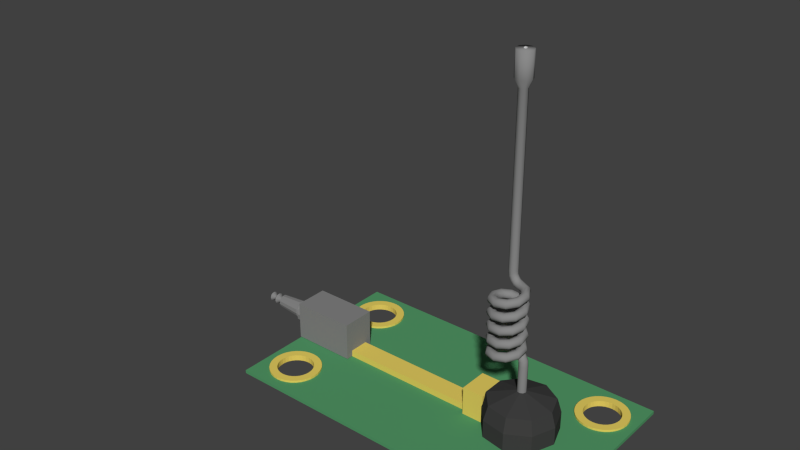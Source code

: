 # Source: Antenne_Rx.blend  (saved by Blender 2.71.0; exported with 4.5.12 LTS)
import bpy
from mathutils import Matrix  # noqa: F401  (used for matrix-valued properties, if any)

bpy.ops.wm.read_factory_settings(use_empty=True)
scene = bpy.context.scene
scene.name = 'Scene'

# ---- collections
col_collection_1 = bpy.data.collections.new('Collection 1'); scene.collection.children.link(col_collection_1)

# ---- materials (node trees are filled in below, after node groups)
mat_gold = bpy.data.materials.new('Gold')
mat_gold.alpha_threshold = 0.0
mat_gold.use_transparent_shadow = False
mat_gold.diffuse_color = (0.8, 0.6303, 0.1212, 1.0)
mat_gold.specular_color = (1.0, 0.4162, 0.0)
mat_gold.roughness = 0.5
mat_gold.specular_intensity = 1.0
mat_gold.line_color = (0.0, 0.0, 0.0, 1.0)
mat_gold_001 = bpy.data.materials.new('Gold.001')
mat_gold_001.alpha_threshold = 0.0
mat_gold_001.use_transparent_shadow = False
mat_gold_001.diffuse_color = (0.8, 0.6303, 0.1212, 1.0)
mat_gold_001.specular_color = (1.0, 0.4162, 0.0)
mat_gold_001.roughness = 0.5
mat_gold_001.specular_intensity = 1.0
mat_gold_001.line_color = (0.0, 0.0, 0.0, 1.0)
mat_chip_001 = bpy.data.materials.new('Chip.001')
mat_chip_001.alpha_threshold = 0.0
mat_chip_001.use_transparent_shadow = False
mat_chip_001.diffuse_color = (0.04955, 0.04955, 0.04955, 1.0)
mat_chip_001.specular_color = (0.05497, 0.05497, 0.05497)
mat_chip_001.roughness = 0.5
mat_chip_001.line_color = (0.0, 0.0, 0.0, 1.0)
mat_material = bpy.data.materials.new('Material')
mat_material.alpha_threshold = 0.0
mat_material.use_transparent_shadow = False
mat_material.diffuse_color = (0.2529, 0.2529, 0.2529, 1.0)
mat_material.roughness = 0.5
mat_material.specular_intensity = 0.8698
mat_material.line_color = (0.0, 0.0, 0.0, 1.0)
mat_pcb_001 = bpy.data.materials.new('PCB.001')
mat_pcb_001.alpha_threshold = 0.0
mat_pcb_001.use_transparent_shadow = False
mat_pcb_001.diffuse_color = (0.08712, 0.3185, 0.1364, 1.0)
mat_pcb_001.roughness = 0.5
mat_pcb_001.line_color = (0.0, 0.0, 0.0, 1.0)
mat_gold_002 = bpy.data.materials.new('Gold.002')
mat_gold_002.alpha_threshold = 0.0
mat_gold_002.use_transparent_shadow = False
mat_gold_002.diffuse_color = (0.8, 0.6303, 0.1212, 1.0)
mat_gold_002.specular_color = (1.0, 0.4162, 0.0)
mat_gold_002.roughness = 0.5
mat_gold_002.specular_intensity = 1.0
mat_gold_002.line_color = (0.0, 0.0, 0.0, 1.0)
mat_material_003 = bpy.data.materials.new('Material.003')
mat_material_003.alpha_threshold = 0.0
mat_material_003.use_transparent_shadow = False
mat_material_003.diffuse_color = (0.2529, 0.2529, 0.2529, 1.0)
mat_material_003.specular_color = (0.335, 0.335, 0.335)
mat_material_003.roughness = 0.5
mat_material_003.specular_intensity = 0.8698
mat_material_003.line_color = (0.0, 0.0, 0.0, 1.0)
mat_chip_without_text = bpy.data.materials.new('chip_without_text')
mat_chip_without_text.alpha_threshold = 0.0
mat_chip_without_text.use_transparent_shadow = False
mat_chip_without_text.diffuse_color = (0.234, 0.234, 0.234, 1.0)
mat_chip_without_text.specular_color = (0.1379, 0.1379, 0.1379)
mat_chip_without_text.roughness = 0.5
mat_chip_without_text.specular_intensity = 0.2168
mat_chip_without_text.line_color = (0.0, 0.0, 0.0, 1.0)
mat_screen = bpy.data.materials.new('Screen')
mat_screen.alpha_threshold = 0.0
mat_screen.use_transparent_shadow = False
mat_screen.roughness = 0.5
mat_pcb_000 = bpy.data.materials.new('PCB.000')
mat_pcb_000.alpha_threshold = 0.0
mat_pcb_000.use_transparent_shadow = False
mat_pcb_000.diffuse_color = (0.08712, 0.3185, 0.1364, 1.0)
mat_pcb_000.roughness = 0.5
mat_pcb_000.line_color = (0.0, 0.0, 0.0, 1.0)
mat_metalswitch = bpy.data.materials.new('metalswitch')
mat_metalswitch.alpha_threshold = 0.0
mat_metalswitch.use_transparent_shadow = False
mat_metalswitch.diffuse_color = (0.5173, 0.5173, 0.5173, 1.0)
mat_metalswitch.roughness = 0.5
mat_metalswitch.line_color = (0.0, 0.0, 0.0, 1.0)
mat_chip_000 = bpy.data.materials.new('Chip.000')
mat_chip_000.alpha_threshold = 0.0
mat_chip_000.use_transparent_shadow = False
mat_chip_000.diffuse_color = (0.04955, 0.04955, 0.04955, 1.0)
mat_chip_000.specular_color = (0.05497, 0.05497, 0.05497)
mat_chip_000.roughness = 0.5
mat_chip_000.line_color = (0.0, 0.0, 0.0, 1.0)

# ---- material node trees

# ---- world
world_world = bpy.data.worlds.new('World'); scene.world = world_world
world_world.color = (0.05088, 0.05088, 0.05088)
world_world.use_sun_shadow = False
world_world.sun_shadow_jitter_overblur = 0.0
world_world.cycles.sampling_method = 'MANUAL'
world_world.cycles.sample_map_resolution = 256

# ---- meshes
me_handle_out_000 = bpy.data.meshes.new('Handle.Out.000')
me_handle_out_000.from_pydata([(-1.0, -1.0, -1.0), (-1.0, 1.0, -1.0), (1.0, 1.0, -1.0), (1.0, -1.0, -1.0), (-1.0, -1.0, 1.0), (-1.0, 1.0, 1.0), (1.0, 1.0, 1.0), (1.0, -1.0, 1.0)], [], [(4, 5, 1, 0), (5, 6, 2, 1), (6, 7, 3, 2), (7, 4, 0, 3), (0, 1, 2, 3), (7, 6, 5, 4)])
me_handle_out_000.use_remesh_preserve_volume = False
me_handle_out_000.use_remesh_preserve_attributes = False
me_handle_out_000.use_mirror_vertex_groups = False
me_handle_out_000.update()
me_cube_020 = bpy.data.meshes.new('Cube.020')
me_cube_020.from_pydata([(-3.904, 1.0, -1.41), (-3.904, -1.0, -1.41), (-1.452, -1.0, -1.41), (-1.452, 1.0, -1.41), (-1.452, 1.0, 0.5984), (-1.452, -1.0, 0.5984), (-3.904, -1.0, 1.0), (-3.904, 1.0, 1.0), (8.356, 1.0, 0.5984), (8.356, -1.0, 0.5984), (10.81, 1.0, 1.0), (10.81, -1.0, 1.0), (10.81, 1.0, -1.41), (10.81, -1.0, -1.41), (8.356, 1.0, -1.41), (8.356, -1.0, -1.41), (-1.354, 17.13, -1.486), (-1.354, 17.13, -0.8105), (8.453, 17.13, -1.486), (8.453, 17.13, -0.8105), (-1.354, -0.583, -1.486), (-1.354, -0.583, -0.8105), (8.453, -0.583, -1.486), (8.453, -0.583, -0.8105), (44.9, -8.14, -1.644), (44.9, -8.14, -1.169), (44.73, -8.462, -1.644), (44.73, -8.462, -1.169), (44.22, -8.771, -1.644), (44.22, -8.771, -1.169), (43.4, -9.056, -1.644), (43.4, -9.056, -1.169), (42.3, -9.306, -1.644), (42.3, -9.306, -1.169), (40.95, -9.511, -1.644), (40.95, -9.511, -1.169), (39.42, -9.663, -1.644), (39.42, -9.663, -1.169), (37.75, -9.757, -1.644), (37.75, -9.757, -1.169), (36.02, -9.788, -1.644), (36.02, -9.788, -1.169), (34.29, -9.757, -1.644), (34.29, -9.757, -1.169), (32.63, -9.663, -1.644), (32.63, -9.663, -1.169), (31.09, -9.511, -1.644), (31.09, -9.511, -1.169), (29.75, -9.306, -1.644), (29.75, -9.306, -1.169), (28.64, -9.056, -1.644), (28.64, -9.056, -1.169), (27.82, -8.771, -1.644), (27.82, -8.771, -1.169), (27.32, -8.462, -1.644), (27.32, -8.462, -1.169), (27.15, -8.14, -1.644), (27.15, -8.14, -1.169), (27.32, -7.819, -1.644), (27.32, -7.819, -1.169), (27.82, -7.51, -1.644), (27.82, -7.51, -1.169), (28.64, -7.225, -1.644), (28.64, -7.225, -1.169), (29.75, -6.975, -1.644), (29.75, -6.975, -1.169), (31.09, -6.77, -1.644), (31.09, -6.77, -1.169), (32.63, -6.618, -1.644), (32.63, -6.618, -1.169), (34.29, -6.524, -1.644), (34.29, -6.524, -1.169), (36.02, -6.492, -1.644), (36.02, -6.492, -1.169), (37.75, -6.524, -1.644), (37.75, -6.524, -1.169), (39.42, -6.618, -1.644), (39.42, -6.618, -1.169), (40.95, -6.77, -1.644), (40.95, -6.77, -1.169), (42.3, -6.975, -1.644), (42.3, -6.975, -1.169), (43.4, -7.225, -1.644), (43.4, -7.225, -1.169), (44.22, -7.51, -1.644), (44.22, -7.51, -1.169), (44.73, -7.819, -1.644), (44.73, -7.819, -1.169), (48.71, -8.14, -1.169), (48.47, -8.6, -1.169), (47.75, -9.042, -1.169), (46.58, -9.45, -1.169), (45.0, -9.807, -1.169), (43.07, -10.1, -1.169), (40.88, -10.32, -1.169), (38.5, -10.45, -1.169), (36.02, -10.5, -1.169), (33.55, -10.45, -1.169), (31.17, -10.32, -1.169), (28.97, -10.1, -1.169), (27.05, -9.807, -1.169), (25.47, -9.45, -1.169), (24.3, -9.042, -1.169), (23.57, -8.6, -1.169), (23.33, -8.14, -1.169), (23.57, -7.681, -1.169), (24.3, -7.238, -1.169), (25.47, -6.831, -1.169), (27.05, -6.474, -1.169), (28.97, -6.181, -1.169), (31.17, -5.963, -1.169), (33.55, -5.829, -1.169), (36.02, -5.784, -1.169), (38.5, -5.829, -1.169), (40.88, -5.963, -1.169), (43.07, -6.181, -1.169), (45.0, -6.474, -1.169), (46.58, -6.831, -1.169), (47.75, -7.238, -1.169), (48.47, -7.681, -1.169), (48.71, -8.14, -1.459), (48.47, -8.6, -1.459), (47.75, -9.042, -1.459), (46.58, -9.45, -1.459), (45.0, -9.807, -1.459), (43.07, -10.1, -1.459), (40.88, -10.32, -1.459), (38.5, -10.45, -1.459), (36.02, -10.5, -1.459), (33.55, -10.45, -1.459), (31.17, -10.32, -1.459), (28.97, -10.1, -1.459), (27.05, -9.807, -1.459), (25.47, -9.45, -1.459), (24.3, -9.042, -1.459), (23.57, -8.6, -1.459), (23.33, -8.14, -1.459), (23.57, -7.681, -1.459), (24.3, -7.238, -1.459), (25.47, -6.831, -1.459), (27.05, -6.474, -1.459), (28.97, -6.181, -1.459), (31.17, -5.963, -1.459), (33.55, -5.829, -1.459), (36.02, -5.784, -1.459), (38.5, -5.829, -1.459), (40.88, -5.963, -1.459), (43.07, -6.181, -1.459), (45.0, -6.474, -1.459), (46.58, -6.831, -1.459), (47.75, -7.238, -1.459), (48.47, -7.681, -1.459), (44.9, 16.59, -1.644), (44.9, 16.59, -1.169), (44.73, 16.92, -1.644), (44.73, 16.92, -1.169), (44.22, 17.22, -1.644), (44.22, 17.22, -1.169), (43.4, 17.51, -1.644), (43.4, 17.51, -1.169), (42.3, 17.76, -1.644), (42.3, 17.76, -1.169), (40.95, 17.96, -1.644), (40.95, 17.96, -1.169), (39.42, 18.12, -1.644), (39.42, 18.12, -1.169), (37.75, 18.21, -1.644), (37.75, 18.21, -1.169), (36.02, 18.24, -1.644), (36.02, 18.24, -1.169), (34.29, 18.21, -1.644), (34.29, 18.21, -1.169), (32.63, 18.12, -1.644), (32.63, 18.12, -1.169), (31.09, 17.96, -1.644), (31.09, 17.96, -1.169), (29.75, 17.76, -1.644), (29.75, 17.76, -1.169), (28.64, 17.51, -1.644), (28.64, 17.51, -1.169), (27.82, 17.22, -1.644), (27.82, 17.22, -1.169), (27.32, 16.92, -1.644), (27.32, 16.92, -1.169), (27.15, 16.59, -1.644), (27.15, 16.59, -1.169), (27.32, 16.27, -1.644), (27.32, 16.27, -1.169), (27.82, 15.96, -1.644), (27.82, 15.96, -1.169), (28.64, 15.68, -1.644), (28.64, 15.68, -1.169), (29.75, 15.43, -1.644), (29.75, 15.43, -1.169), (31.09, 15.22, -1.644), (31.09, 15.22, -1.169), (32.63, 15.07, -1.644), (32.63, 15.07, -1.169), (34.29, 14.98, -1.644), (34.29, 14.98, -1.169), (36.02, 14.95, -1.644), (36.02, 14.95, -1.169), (37.75, 14.98, -1.644), (37.75, 14.98, -1.169), (39.42, 15.07, -1.644), (39.42, 15.07, -1.169), (40.95, 15.22, -1.644), (40.95, 15.22, -1.169), (42.3, 15.43, -1.644), (42.3, 15.43, -1.169), (43.4, 15.68, -1.644), (43.4, 15.68, -1.169), (44.22, 15.96, -1.644), (44.22, 15.96, -1.169), (44.73, 16.27, -1.644), (44.73, 16.27, -1.169), (48.71, 16.59, -1.169), (48.47, 17.05, -1.169), (47.75, 17.5, -1.169), (46.58, 17.9, -1.169), (45.0, 18.26, -1.169), (43.07, 18.55, -1.169), (40.88, 18.77, -1.169), (38.5, 18.9, -1.169), (36.02, 18.95, -1.169), (33.55, 18.9, -1.169), (31.17, 18.77, -1.169), (28.97, 18.55, -1.169), (27.05, 18.26, -1.169), (25.47, 17.9, -1.169), (24.3, 17.5, -1.169), (23.57, 17.05, -1.169), (23.33, 16.59, -1.169), (23.57, 16.13, -1.169), (24.3, 15.69, -1.169), (25.47, 15.28, -1.169), (27.05, 14.93, -1.169), (28.97, 14.63, -1.169), (31.17, 14.42, -1.169), (33.55, 14.28, -1.169), (36.02, 14.24, -1.169), (38.5, 14.28, -1.169), (40.88, 14.42, -1.169), (43.07, 14.63, -1.169), (45.0, 14.93, -1.169), (46.58, 15.28, -1.169), (47.75, 15.69, -1.169), (48.47, 16.13, -1.169), (48.71, 16.59, -1.459), (48.47, 17.05, -1.459), (47.75, 17.5, -1.459), (46.58, 17.9, -1.459), (45.0, 18.26, -1.459), (43.07, 18.55, -1.459), (40.88, 18.77, -1.459), (38.5, 18.9, -1.459), (36.02, 18.95, -1.459), (33.55, 18.9, -1.459), (31.17, 18.77, -1.459), (28.97, 18.55, -1.459), (27.05, 18.26, -1.459), (25.47, 17.9, -1.459), (24.3, 17.5, -1.459), (23.57, 17.05, -1.459), (23.33, 16.59, -1.459), (23.57, 16.13, -1.459), (24.3, 15.69, -1.459), (25.47, 15.28, -1.459), (27.05, 14.93, -1.459), (28.97, 14.63, -1.459), (31.17, 14.42, -1.459), (33.55, 14.28, -1.459), (36.02, 14.24, -1.459), (38.5, 14.28, -1.459), (40.88, 14.42, -1.459), (43.07, 14.63, -1.459), (45.0, 14.93, -1.459), (46.58, 15.28, -1.459), (47.75, 15.69, -1.459), (48.47, 16.13, -1.459), (-34.92, -8.14, -1.644), (-34.92, -8.14, -1.169), (-34.75, -8.462, -1.644), (-34.75, -8.462, -1.169), (-34.24, -8.771, -1.644), (-34.24, -8.771, -1.169), (-33.42, -9.056, -1.644), (-33.42, -9.056, -1.169), (-32.32, -9.306, -1.644), (-32.32, -9.306, -1.169), (-30.97, -9.511, -1.644), (-30.97, -9.511, -1.169), (-29.44, -9.663, -1.644), (-29.44, -9.663, -1.169), (-27.77, -9.757, -1.644), (-27.77, -9.757, -1.169), (-26.04, -9.788, -1.644), (-26.04, -9.788, -1.169), (-24.31, -9.757, -1.644), (-24.31, -9.757, -1.169), (-22.65, -9.663, -1.644), (-22.65, -9.663, -1.169), (-21.11, -9.511, -1.644), (-21.11, -9.511, -1.169), (-19.77, -9.306, -1.644), (-19.77, -9.306, -1.169), (-18.66, -9.056, -1.644), (-18.66, -9.056, -1.169), (-17.84, -8.771, -1.644), (-17.84, -8.771, -1.169), (-17.34, -8.462, -1.644), (-17.34, -8.462, -1.169), (-17.17, -8.14, -1.644), (-17.17, -8.14, -1.169), (-17.34, -7.819, -1.644), (-17.34, -7.819, -1.169), (-17.84, -7.51, -1.644), (-17.84, -7.51, -1.169), (-18.66, -7.225, -1.644), (-18.66, -7.225, -1.169), (-19.77, -6.975, -1.644), (-19.77, -6.975, -1.169), (-21.11, -6.77, -1.644), (-21.11, -6.77, -1.169), (-22.65, -6.618, -1.644), (-22.65, -6.618, -1.169), (-24.31, -6.524, -1.644), (-24.31, -6.524, -1.169), (-26.04, -6.492, -1.644), (-26.04, -6.492, -1.169), (-27.77, -6.524, -1.644), (-27.77, -6.524, -1.169), (-29.44, -6.618, -1.644), (-29.44, -6.618, -1.169), (-30.97, -6.77, -1.644), (-30.97, -6.77, -1.169), (-32.32, -6.975, -1.644), (-32.32, -6.975, -1.169), (-33.42, -7.225, -1.644), (-33.42, -7.225, -1.169), (-34.24, -7.51, -1.644), (-34.24, -7.51, -1.169), (-34.75, -7.819, -1.644), (-34.75, -7.819, -1.169), (-38.73, -8.14, -1.169), (-38.49, -8.6, -1.169), (-37.77, -9.042, -1.169), (-36.59, -9.45, -1.169), (-35.02, -9.807, -1.169), (-33.09, -10.1, -1.169), (-30.9, -10.32, -1.169), (-28.52, -10.45, -1.169), (-26.04, -10.5, -1.169), (-23.57, -10.45, -1.169), (-21.18, -10.32, -1.169), (-18.99, -10.1, -1.169), (-17.07, -9.807, -1.169), (-15.49, -9.45, -1.169), (-14.32, -9.042, -1.169), (-13.59, -8.6, -1.169), (-13.35, -8.14, -1.169), (-13.59, -7.681, -1.169), (-14.32, -7.238, -1.169), (-15.49, -6.831, -1.169), (-17.07, -6.474, -1.169), (-18.99, -6.181, -1.169), (-21.18, -5.963, -1.169), (-23.57, -5.829, -1.169), (-26.04, -5.784, -1.169), (-28.52, -5.829, -1.169), (-30.9, -5.963, -1.169), (-33.09, -6.181, -1.169), (-35.02, -6.474, -1.169), (-36.59, -6.831, -1.169), (-37.77, -7.238, -1.169), (-38.49, -7.681, -1.169), (-38.73, -8.14, -1.459), (-38.49, -8.6, -1.459), (-37.77, -9.042, -1.459), (-36.59, -9.45, -1.459), (-35.02, -9.807, -1.459), (-33.09, -10.1, -1.459), (-30.9, -10.32, -1.459), (-28.52, -10.45, -1.459), (-26.04, -10.5, -1.459), (-23.57, -10.45, -1.459), (-21.18, -10.32, -1.459), (-18.99, -10.1, -1.459), (-17.07, -9.807, -1.459), (-15.49, -9.45, -1.459), (-14.32, -9.042, -1.459), (-13.59, -8.6, -1.459), (-13.35, -8.14, -1.459), (-13.59, -7.681, -1.459), (-14.32, -7.238, -1.459), (-15.49, -6.831, -1.459), (-17.07, -6.474, -1.459), (-18.99, -6.181, -1.459), (-21.18, -5.963, -1.459), (-23.57, -5.829, -1.459), (-26.04, -5.784, -1.459), (-28.52, -5.829, -1.459), (-30.9, -5.963, -1.459), (-33.09, -6.181, -1.459), (-35.02, -6.474, -1.459), (-36.59, -6.831, -1.459), (-37.77, -7.238, -1.459), (-38.49, -7.681, -1.459), (-34.92, 16.59, -1.644), (-34.92, 16.59, -1.169), (-34.75, 16.92, -1.644), (-34.75, 16.92, -1.169), (-34.24, 17.22, -1.644), (-34.24, 17.22, -1.169), (-33.42, 17.51, -1.644), (-33.42, 17.51, -1.169), (-32.32, 17.76, -1.644), (-32.32, 17.76, -1.169), (-30.97, 17.96, -1.644), (-30.97, 17.96, -1.169), (-29.44, 18.12, -1.644), (-29.44, 18.12, -1.169), (-27.77, 18.21, -1.644), (-27.77, 18.21, -1.169), (-26.04, 18.24, -1.644), (-26.04, 18.24, -1.169), (-24.31, 18.21, -1.644), (-24.31, 18.21, -1.169), (-22.65, 18.12, -1.644), (-22.65, 18.12, -1.169), (-21.11, 17.96, -1.644), (-21.11, 17.96, -1.169), (-19.77, 17.76, -1.644), (-19.77, 17.76, -1.169), (-18.66, 17.51, -1.644), (-18.66, 17.51, -1.169), (-17.84, 17.22, -1.644), (-17.84, 17.22, -1.169), (-17.34, 16.92, -1.644), (-17.34, 16.92, -1.169), (-17.17, 16.59, -1.644), (-17.17, 16.59, -1.169), (-17.34, 16.27, -1.644), (-17.34, 16.27, -1.169), (-17.84, 15.96, -1.644), (-17.84, 15.96, -1.169), (-18.66, 15.68, -1.644), (-18.66, 15.68, -1.169), (-19.77, 15.43, -1.644), (-19.77, 15.43, -1.169), (-21.11, 15.22, -1.644), (-21.11, 15.22, -1.169), (-22.65, 15.07, -1.644), (-22.65, 15.07, -1.169), (-24.31, 14.98, -1.644), (-24.31, 14.98, -1.169), (-26.04, 14.95, -1.644), (-26.04, 14.95, -1.169), (-27.77, 14.98, -1.644), (-27.77, 14.98, -1.169), (-29.44, 15.07, -1.644), (-29.44, 15.07, -1.169), (-30.97, 15.22, -1.644), (-30.97, 15.22, -1.169), (-32.32, 15.43, -1.644), (-32.32, 15.43, -1.169), (-33.42, 15.68, -1.644), (-33.42, 15.68, -1.169), (-34.24, 15.96, -1.644), (-34.24, 15.96, -1.169), (-34.75, 16.27, -1.644), (-34.75, 16.27, -1.169), (-38.73, 16.59, -1.169), (-38.49, 17.05, -1.169), (-37.77, 17.5, -1.169), (-36.59, 17.9, -1.169), (-35.02, 18.26, -1.169), (-33.09, 18.55, -1.169), (-30.9, 18.77, -1.169), (-28.52, 18.9, -1.169), (-26.04, 18.95, -1.169), (-23.57, 18.9, -1.169), (-21.18, 18.77, -1.169), (-18.99, 18.55, -1.169), (-17.07, 18.26, -1.169), (-15.49, 17.9, -1.169), (-14.32, 17.5, -1.169), (-13.59, 17.05, -1.169), (-13.35, 16.59, -1.169), (-13.59, 16.13, -1.169), (-14.32, 15.69, -1.169), (-15.49, 15.28, -1.169), (-17.07, 14.93, -1.169), (-18.99, 14.63, -1.169), (-21.18, 14.42, -1.169), (-23.57, 14.28, -1.169), (-26.04, 14.24, -1.169), (-28.52, 14.28, -1.169), (-30.9, 14.42, -1.169), (-33.09, 14.63, -1.169), (-35.02, 14.93, -1.169), (-36.59, 15.28, -1.169), (-37.77, 15.69, -1.169), (-38.49, 16.13, -1.169), (-38.73, 16.59, -1.459), (-38.49, 17.05, -1.459), (-37.77, 17.5, -1.459), (-36.59, 17.9, -1.459), (-35.02, 18.26, -1.459), (-33.09, 18.55, -1.459), (-30.9, 18.77, -1.459), (-28.52, 18.9, -1.459), (-26.04, 18.95, -1.459), (-23.57, 18.9, -1.459), (-21.18, 18.77, -1.459), (-18.99, 18.55, -1.459), (-17.07, 18.26, -1.459), (-15.49, 17.9, -1.459), (-14.32, 17.5, -1.459), (-13.59, 17.05, -1.459), (-13.35, 16.59, -1.459), (-13.59, 16.13, -1.459), (-14.32, 15.69, -1.459), (-15.49, 15.28, -1.459), (-17.07, 14.93, -1.459), (-18.99, 14.63, -1.459), (-21.18, 14.42, -1.459), (-23.57, 14.28, -1.459), (-26.04, 14.24, -1.459), (-28.52, 14.28, -1.459), (-30.9, 14.42, -1.459), (-33.09, 14.63, -1.459), (-35.02, 14.93, -1.459), (-36.59, 15.28, -1.459), (-37.77, 15.69, -1.459), (-38.49, 16.13, -1.459)], [], [(4, 5, 2, 3), (1, 6, 7, 0), (5, 6, 1), (0, 4, 3), (8, 12, 14), (11, 9, 13), (5, 4, 8, 9), (13, 9, 15), (7, 4, 0), (4, 7, 10, 8), (7, 6, 11, 10), (9, 8, 14, 15), (13, 12, 10, 11), (6, 5, 9, 11), (5, 1, 2), (8, 10, 12), (16, 18, 22, 20), (21, 20, 22, 23), (19, 17, 21, 23), (18, 19, 23, 22), (17, 16, 20, 21), (24, 26, 27, 25), (26, 28, 29, 27), (28, 30, 31, 29), (30, 32, 33, 31), (32, 34, 35, 33), (34, 36, 37, 35), (36, 38, 39, 37), (38, 40, 41, 39), (40, 42, 43, 41), (42, 44, 45, 43), (44, 46, 47, 45), (46, 48, 49, 47), (48, 50, 51, 49), (50, 52, 53, 51), (52, 54, 55, 53), (54, 56, 57, 55), (56, 58, 59, 57), (58, 60, 61, 59), (60, 62, 63, 61), (62, 64, 65, 63), (64, 66, 67, 65), (66, 68, 69, 67), (68, 70, 71, 69), (70, 72, 73, 71), (72, 74, 75, 73), (74, 76, 77, 75), (76, 78, 79, 77), (78, 80, 81, 79), (80, 82, 83, 81), (82, 84, 85, 83), (69, 110, 109, 67), (86, 24, 25, 87), (84, 86, 87, 85), (31, 91, 90, 29), (45, 98, 97, 43), (83, 117, 116, 81), (59, 105, 104, 57), (35, 93, 92, 33), (73, 112, 111, 71), (49, 100, 99, 47), (87, 119, 118, 85), (63, 107, 106, 61), (39, 95, 94, 37), (77, 114, 113, 75), (53, 102, 101, 51), (29, 90, 89, 27), (67, 109, 108, 65), (43, 97, 96, 41), (81, 116, 115, 79), (57, 104, 103, 55), (33, 92, 91, 31), (71, 111, 110, 69), (27, 89, 88, 25), (47, 99, 98, 45), (85, 118, 117, 83), (61, 106, 105, 59), (37, 94, 93, 35), (75, 113, 112, 73), (51, 101, 100, 49), (25, 88, 119, 87), (65, 108, 107, 63), (41, 96, 95, 39), (79, 115, 114, 77), (55, 103, 102, 53), (99, 131, 130, 98), (94, 126, 125, 93), (89, 121, 120, 88), (88, 120, 151, 119), (115, 147, 146, 114), (110, 142, 141, 109), (105, 137, 136, 104), (100, 132, 131, 99), (95, 127, 126, 94), (90, 122, 121, 89), (116, 148, 147, 115), (111, 143, 142, 110), (106, 138, 137, 105), (101, 133, 132, 100), (96, 128, 127, 95), (91, 123, 122, 90), (117, 149, 148, 116), (112, 144, 143, 111), (107, 139, 138, 106), (102, 134, 133, 101), (97, 129, 128, 96), (92, 124, 123, 91), (118, 150, 149, 117), (113, 145, 144, 112), (108, 140, 139, 107), (103, 135, 134, 102), (98, 130, 129, 97), (93, 125, 124, 92), (119, 151, 150, 118), (114, 146, 145, 113), (109, 141, 140, 108), (104, 136, 135, 103), (152, 153, 155, 154), (154, 155, 157, 156), (156, 157, 159, 158), (158, 159, 161, 160), (160, 161, 163, 162), (162, 163, 165, 164), (164, 165, 167, 166), (166, 167, 169, 168), (168, 169, 171, 170), (170, 171, 173, 172), (172, 173, 175, 174), (174, 175, 177, 176), (176, 177, 179, 178), (178, 179, 181, 180), (180, 181, 183, 182), (182, 183, 185, 184), (184, 185, 187, 186), (186, 187, 189, 188), (188, 189, 191, 190), (190, 191, 193, 192), (192, 193, 195, 194), (194, 195, 197, 196), (196, 197, 199, 198), (198, 199, 201, 200), (200, 201, 203, 202), (202, 203, 205, 204), (204, 205, 207, 206), (206, 207, 209, 208), (208, 209, 211, 210), (210, 211, 213, 212), (197, 195, 237, 238), (214, 215, 153, 152), (212, 213, 215, 214), (159, 157, 218, 219), (173, 171, 225, 226), (211, 209, 244, 245), (187, 185, 232, 233), (163, 161, 220, 221), (201, 199, 239, 240), (177, 175, 227, 228), (215, 213, 246, 247), (191, 189, 234, 235), (167, 165, 222, 223), (205, 203, 241, 242), (181, 179, 229, 230), (157, 155, 217, 218), (195, 193, 236, 237), (171, 169, 224, 225), (209, 207, 243, 244), (185, 183, 231, 232), (161, 159, 219, 220), (199, 197, 238, 239), (155, 153, 216, 217), (175, 173, 226, 227), (213, 211, 245, 246), (189, 187, 233, 234), (165, 163, 221, 222), (203, 201, 240, 241), (179, 177, 228, 229), (153, 215, 247, 216), (193, 191, 235, 236), (169, 167, 223, 224), (207, 205, 242, 243), (183, 181, 230, 231), (227, 226, 258, 259), (222, 221, 253, 254), (217, 216, 248, 249), (216, 247, 279, 248), (243, 242, 274, 275), (238, 237, 269, 270), (233, 232, 264, 265), (228, 227, 259, 260), (223, 222, 254, 255), (218, 217, 249, 250), (244, 243, 275, 276), (239, 238, 270, 271), (234, 233, 265, 266), (229, 228, 260, 261), (224, 223, 255, 256), (219, 218, 250, 251), (245, 244, 276, 277), (240, 239, 271, 272), (235, 234, 266, 267), (230, 229, 261, 262), (225, 224, 256, 257), (220, 219, 251, 252), (246, 245, 277, 278), (241, 240, 272, 273), (236, 235, 267, 268), (231, 230, 262, 263), (226, 225, 257, 258), (221, 220, 252, 253), (247, 246, 278, 279), (242, 241, 273, 274), (237, 236, 268, 269), (232, 231, 263, 264), (280, 281, 283, 282), (282, 283, 285, 284), (284, 285, 287, 286), (286, 287, 289, 288), (288, 289, 291, 290), (290, 291, 293, 292), (292, 293, 295, 294), (294, 295, 297, 296), (296, 297, 299, 298), (298, 299, 301, 300), (300, 301, 303, 302), (302, 303, 305, 304), (304, 305, 307, 306), (306, 307, 309, 308), (308, 309, 311, 310), (310, 311, 313, 312), (312, 313, 315, 314), (314, 315, 317, 316), (316, 317, 319, 318), (318, 319, 321, 320), (320, 321, 323, 322), (322, 323, 325, 324), (324, 325, 327, 326), (326, 327, 329, 328), (328, 329, 331, 330), (330, 331, 333, 332), (332, 333, 335, 334), (334, 335, 337, 336), (336, 337, 339, 338), (338, 339, 341, 340), (325, 323, 365, 366), (342, 343, 281, 280), (340, 341, 343, 342), (287, 285, 346, 347), (301, 299, 353, 354), (339, 337, 372, 373), (315, 313, 360, 361), (291, 289, 348, 349), (329, 327, 367, 368), (305, 303, 355, 356), (343, 341, 374, 375), (319, 317, 362, 363), (295, 293, 350, 351), (333, 331, 369, 370), (309, 307, 357, 358), (285, 283, 345, 346), (323, 321, 364, 365), (299, 297, 352, 353), (337, 335, 371, 372), (313, 311, 359, 360), (289, 287, 347, 348), (327, 325, 366, 367), (283, 281, 344, 345), (303, 301, 354, 355), (341, 339, 373, 374), (317, 315, 361, 362), (293, 291, 349, 350), (331, 329, 368, 369), (307, 305, 356, 357), (281, 343, 375, 344), (321, 319, 363, 364), (297, 295, 351, 352), (335, 333, 370, 371), (311, 309, 358, 359), (355, 354, 386, 387), (350, 349, 381, 382), (345, 344, 376, 377), (344, 375, 407, 376), (371, 370, 402, 403), (366, 365, 397, 398), (361, 360, 392, 393), (356, 355, 387, 388), (351, 350, 382, 383), (346, 345, 377, 378), (372, 371, 403, 404), (367, 366, 398, 399), (362, 361, 393, 394), (357, 356, 388, 389), (352, 351, 383, 384), (347, 346, 378, 379), (373, 372, 404, 405), (368, 367, 399, 400), (363, 362, 394, 395), (358, 357, 389, 390), (353, 352, 384, 385), (348, 347, 379, 380), (374, 373, 405, 406), (369, 368, 400, 401), (364, 363, 395, 396), (359, 358, 390, 391), (354, 353, 385, 386), (349, 348, 380, 381), (375, 374, 406, 407), (370, 369, 401, 402), (365, 364, 396, 397), (360, 359, 391, 392), (408, 410, 411, 409), (410, 412, 413, 411), (412, 414, 415, 413), (414, 416, 417, 415), (416, 418, 419, 417), (418, 420, 421, 419), (420, 422, 423, 421), (422, 424, 425, 423), (424, 426, 427, 425), (426, 428, 429, 427), (428, 430, 431, 429), (430, 432, 433, 431), (432, 434, 435, 433), (434, 436, 437, 435), (436, 438, 439, 437), (438, 440, 441, 439), (440, 442, 443, 441), (442, 444, 445, 443), (444, 446, 447, 445), (446, 448, 449, 447), (448, 450, 451, 449), (450, 452, 453, 451), (452, 454, 455, 453), (454, 456, 457, 455), (456, 458, 459, 457), (458, 460, 461, 459), (460, 462, 463, 461), (462, 464, 465, 463), (464, 466, 467, 465), (466, 468, 469, 467), (453, 494, 493, 451), (470, 408, 409, 471), (468, 470, 471, 469), (415, 475, 474, 413), (429, 482, 481, 427), (467, 501, 500, 465), (443, 489, 488, 441), (419, 477, 476, 417), (457, 496, 495, 455), (433, 484, 483, 431), (471, 503, 502, 469), (447, 491, 490, 445), (423, 479, 478, 421), (461, 498, 497, 459), (437, 486, 485, 435), (413, 474, 473, 411), (451, 493, 492, 449), (427, 481, 480, 425), (465, 500, 499, 463), (441, 488, 487, 439), (417, 476, 475, 415), (455, 495, 494, 453), (411, 473, 472, 409), (431, 483, 482, 429), (469, 502, 501, 467), (445, 490, 489, 443), (421, 478, 477, 419), (459, 497, 496, 457), (435, 485, 484, 433), (409, 472, 503, 471), (449, 492, 491, 447), (425, 480, 479, 423), (463, 499, 498, 461), (439, 487, 486, 437), (483, 515, 514, 482), (478, 510, 509, 477), (473, 505, 504, 472), (472, 504, 535, 503), (499, 531, 530, 498), (494, 526, 525, 493), (489, 521, 520, 488), (484, 516, 515, 483), (479, 511, 510, 478), (474, 506, 505, 473), (500, 532, 531, 499), (495, 527, 526, 494), (490, 522, 521, 489), (485, 517, 516, 484), (480, 512, 511, 479), (475, 507, 506, 474), (501, 533, 532, 500), (496, 528, 527, 495), (491, 523, 522, 490), (486, 518, 517, 485), (481, 513, 512, 480), (476, 508, 507, 475), (502, 534, 533, 501), (497, 529, 528, 496), (492, 524, 523, 491), (487, 519, 518, 486), (482, 514, 513, 481), (477, 509, 508, 476), (503, 535, 534, 502), (498, 530, 529, 497), (493, 525, 524, 492), (488, 520, 519, 487)])
me_cube_020.polygons.foreach_set('material_index', [1, 1, 1, 1, 1, 1, 1, 1, 1, 1, 1, 1, 1, 1, 1, 1, 1, 1, 1, 1, 1, 1, 1, 1, 1, 1, 1, 1, 1, 1, 1, 1, 1, 1, 1, 1, 1, 1, 1, 1, 1, 1, 1, 1, 1, 1, 1, 1, 1, 1, 1, 1, 1, 1, 1, 1, 1, 1, 1, 1, 1, 1, 1, 1, 1, 1, 1, 1, 1, 1, 1, 1, 1, 1, 1, 1, 1, 1, 1, 1, 1, 1, 1, 1, 1, 1, 1, 1, 1, 1, 1, 1, 1, 1, 1, 1, 1, 1, 1, 1, 1, 1, 1, 1, 1, 1, 1, 1, 1, 1, 1, 1, 1, 1, 1, 1, 1, 1, 1, 1, 1, 1, 1, 1, 1, 1, 1, 1, 1, 1, 1, 1, 1, 1, 1, 1, 1, 1, 1, 1, 1, 1, 1, 1, 1, 1, 1, 1, 1, 1, 1, 1, 1, 1, 1, 1, 1, 1, 1, 1, 1, 1, 1, 1, 1, 1, 1, 1, 1, 1, 1, 1, 1, 1, 1, 1, 1, 1, 1, 1, 1, 1, 1, 1, 1, 1, 1, 1, 1, 1, 1, 1, 1, 1, 1, 1, 1, 1, 1, 1, 1, 1, 1, 1, 1, 1, 1, 1, 1, 1, 1, 1, 1, 1, 1, 1, 1, 1, 1, 1, 1, 1, 1, 1, 1, 1, 1, 1, 1, 1, 1, 1, 1, 1, 1, 1, 1, 1, 1, 1, 1, 1, 1, 1, 1, 1, 1, 1, 1, 1, 1, 1, 1, 1, 1, 1, 1, 1, 1, 1, 1, 1, 1, 1, 1, 1, 1, 1, 1, 1, 1, 1, 1, 1, 1, 1, 1, 1, 1, 1, 1, 1, 1, 1, 1, 1, 1, 1, 1, 1, 1, 1, 1, 1, 1, 1, 1, 1, 1, 1, 1, 1, 1, 1, 1, 1, 1, 1, 1, 1, 1, 1, 1, 1, 1, 1, 1, 1, 1, 1, 1, 1, 1, 1, 1, 1, 1, 1, 1, 1, 1, 1, 1, 1, 1, 1, 1, 1, 1, 1, 1, 1, 1, 1, 1, 1, 1, 1, 1, 1, 1, 1, 1, 1, 1, 1, 1, 1, 1, 1, 1, 1, 1, 1, 1, 1, 1, 1, 1, 1, 1, 1, 1, 1, 1, 1, 1, 1, 1, 1, 1, 1, 1, 1, 1, 1, 1, 1, 1, 1, 1, 1, 1, 1, 1, 1, 1, 1, 1, 1, 1, 1, 1, 1, 1])
me_cube_020.materials.append(mat_gold)
me_cube_020.materials.append(mat_gold_001)
me_cube_020.use_remesh_preserve_volume = False
me_cube_020.use_remesh_preserve_attributes = False
me_cube_020.use_mirror_vertex_groups = False
me_cube_020.update()
me_cylinder_015 = bpy.data.meshes.new('Cylinder.015')
me_cylinder_015.from_pydata([(3.354e-07, 7.35, -1.0), (0.0, 1.0, 1.0), (4.724, 5.63, -1.0), (0.6428, 0.766, 1.0), (7.238, 1.276, -1.0), (0.9848, 0.1736, 1.0), (6.365, -3.675, -1.0), (0.866, -0.5, 1.0), (2.514, -6.907, -1.0), (0.342, -0.9397, 1.0), (-2.514, -6.907, -1.0), (-0.342, -0.9397, 1.0), (-6.365, -3.675, -1.0), (-0.866, -0.5, 1.0), (-7.238, 1.276, -1.0), (-0.9848, 0.1736, 1.0), (-4.724, 5.63, -1.0), (-0.6428, 0.766, 1.0), (4.001e-07, 8.312, -4.248), (5.343, 6.367, -4.248), (8.185, 1.443, -4.248), (7.198, -4.156, -4.248), (2.843, -7.81, -4.248), (-2.843, -7.81, -4.248), (-7.198, -4.156, -4.248), (-8.185, 1.443, -4.248), (-5.343, 6.367, -4.248), (4.43e-07, 8.312, -8.744), (5.343, 6.367, -8.744), (8.185, 1.443, -8.744), (7.198, -4.156, -8.744), (2.843, -7.81, -8.744), (-2.843, -7.81, -8.744), (-7.198, -4.156, -8.744), (-8.185, 1.443, -8.744), (-5.343, 6.367, -8.744)], [], [(0, 1, 3, 2), (2, 3, 5, 4), (4, 5, 7, 6), (6, 7, 9, 8), (8, 9, 11, 10), (10, 11, 13, 12), (12, 13, 15, 14), (3, 1, 17, 15, 13, 11, 9, 7, 5), (16, 17, 1, 0), (14, 15, 17, 16), (16, 0, 18, 26), (26, 18, 27, 35), (14, 16, 26, 25), (12, 14, 25, 24), (10, 12, 24, 23), (8, 10, 23, 22), (6, 8, 22, 21), (4, 6, 21, 20), (2, 4, 20, 19), (0, 2, 19, 18), (27, 28, 29, 30, 31, 32, 33, 34, 35), (25, 26, 35, 34), (24, 25, 34, 33), (23, 24, 33, 32), (22, 23, 32, 31), (21, 22, 31, 30), (20, 21, 30, 29), (19, 20, 29, 28), (18, 19, 28, 27)])
me_cylinder_015.materials.append(mat_chip_001)
me_cylinder_015.use_remesh_preserve_volume = False
me_cylinder_015.use_remesh_preserve_attributes = False
me_cylinder_015.use_mirror_vertex_groups = False
me_cylinder_015.update()
me_cylinder_014 = bpy.data.meshes.new('Cylinder.014')
me_cylinder_014.from_pydata([(-5.627e-06, 1.838, -31.74), (-4.681e-06, 1.0, -30.0), (1.182, 1.408, -31.74), (0.6428, 0.7661, -30.0), (1.811, 0.3193, -31.74), (0.9848, 0.1737, -30.0), (1.592, -0.9192, -31.74), (0.866, -0.5, -30.0), (0.6288, -1.728, -31.74), (0.342, -0.9397, -30.0), (-0.6288, -1.728, -31.74), (-0.342, -0.9397, -30.0), (-1.592, -0.9192, -31.74), (-0.866, -0.5, -30.0), (-1.811, 0.3193, -31.74), (-0.9848, 0.1737, -30.0), (-1.182, 1.408, -31.74), (-0.6428, 0.7661, -30.0), (-1.236e-07, 1.0, 7.0), (0.6428, 0.766, 7.0), (0.9848, 0.1736, 7.0), (0.866, -0.5, 7.0), (0.342, -0.9397, 7.0), (-0.342, -0.9397, 7.0), (-0.866, -0.5, 7.0), (-0.9848, 0.1736, 7.0), (-0.6428, 0.766, 7.0), (-0.0716, 1.0, 8.0), (0.5324, 0.766, 8.22), (0.8538, 0.1736, 8.337), (0.7422, -0.5, 8.296), (0.2498, -0.9397, 8.117), (-0.393, -0.9397, 7.883), (-0.8854, -0.5, 7.704), (-0.997, 0.1736, 7.663), (-0.6756, 0.766, 7.78), (-0.5167, 1.0, 8.759), (-0.06222, 0.766, 9.214), (0.1796, 0.1736, 9.456), (0.09563, -0.5, 9.372), (-0.2749, -0.9397, 9.001), (-0.7586, -0.9397, 8.517), (-1.129, -0.5, 8.147), (-1.213, 0.1736, 8.063), (-0.9713, 0.766, 8.305), (-1.198, 1.0, 9.363), (-0.9538, 0.766, 9.958), (-0.8238, 0.1736, 10.27), (-0.8689, -0.5, 10.16), (-1.068, -0.9397, 9.68), (-1.328, -0.9397, 9.047), (-1.527, -0.5, 8.562), (-1.572, 0.1736, 8.452), (-1.442, 0.766, 8.769), (-2.097, 1.0, 9.589), (-2.097, 0.766, 10.23), (-2.097, 0.1736, 10.57), (-2.097, -0.5, 10.45), (-2.097, -0.9397, 9.93), (-2.097, -0.9397, 9.247), (-2.097, -0.5, 8.723), (-2.097, 0.1736, 8.605), (-2.097, 0.766, 8.946), (-1.99e-06, 1.838, -37.26), (1.182, 1.408, -37.26), (1.811, 0.3193, -37.26), (1.592, -0.9192, -37.26), (0.6288, -1.728, -37.26), (-0.6288, -1.728, -37.26), (-1.592, -0.9192, -37.26), (-1.811, 0.3193, -37.26), (-1.182, 1.408, -37.26), (-4.0, 1.0, 35.0), (-4.0, 1.0, 33.0), (-4.643, 0.766, 35.0), (-4.643, 0.766, 33.0), (-4.985, 0.1736, 35.0), (-4.985, 0.1736, 33.0), (-4.866, -0.5, 35.0), (-4.866, -0.5, 33.0), (-4.342, -0.9397, 35.0), (-4.342, -0.9397, 33.0), (-3.658, -0.9397, 35.0), (-3.658, -0.9397, 33.0), (-3.134, -0.5, 35.0), (-3.134, -0.5, 33.0), (-3.015, 0.1736, 35.0), (-3.015, 0.1736, 33.0), (-3.357, 0.766, 35.0), (-3.357, 0.766, 33.0), (-4.0, 1.0, 27.0), (-4.643, 0.766, 27.0), (-4.985, 0.1736, 27.0), (-4.866, -0.5, 27.0), (-4.342, -0.9397, 27.0), (-3.658, -0.9397, 27.0), (-3.134, -0.5, 27.0), (-3.015, 0.1736, 27.0), (-3.357, 0.766, 27.0), (-3.928, 1.0, 26.0), (-4.532, 0.766, 25.78), (-4.854, 0.1736, 25.66), (-4.742, -0.5, 25.7), (-4.25, -0.9397, 25.88), (-3.607, -0.9397, 26.12), (-3.115, -0.5, 26.3), (-3.003, 0.1736, 26.34), (-3.324, 0.766, 26.22), (-3.483, 1.0, 25.24), (-3.938, 0.766, 24.79), (-4.18, 0.1736, 24.54), (-4.096, -0.5, 24.63), (-3.725, -0.9397, 25.0), (-3.241, -0.9397, 25.48), (-2.871, -0.5, 25.85), (-2.787, 0.1736, 25.94), (-3.029, 0.766, 25.7), (-2.802, 1.0, 24.64), (-3.046, 0.766, 24.04), (-3.176, 0.1736, 23.73), (-3.131, -0.5, 23.84), (-2.932, -0.9397, 24.32), (-2.672, -0.9397, 24.95), (-2.473, -0.5, 25.44), (-2.428, 0.1736, 25.55), (-2.558, 0.766, 25.23), (-1.903, 1.0, 24.41), (-1.903, 0.766, 23.77), (-1.903, 0.1736, 23.43), (-1.903, -0.5, 23.55), (-1.903, -0.9397, 24.07), (-1.903, -0.9397, 24.75), (-1.903, -0.5, 25.28), (-1.903, 0.1736, 25.4), (-1.903, 0.766, 25.05), (-1.903, 1.0, 24.41), (-1.903, 0.766, 23.77), (-1.903, 0.1736, 23.43), (-1.903, -0.5, 23.55), (-1.903, -0.9397, 24.07), (-1.903, -0.9397, 24.75), (-1.903, -0.5, 25.28), (-1.903, 0.1736, 25.4), (-1.903, 0.766, 25.05), (0.5574, 0.01246, 24.11), (0.4174, -0.175, 23.46), (0.06313, -0.6498, 23.12), (-0.3398, -1.19, 23.24), (-0.6028, -1.542, 23.76), (-0.6028, -1.542, 24.45), (-0.3398, -1.19, 24.97), (0.06313, -0.6498, 25.09), (0.4174, -0.175, 24.75), (1.938, -2.25, 23.8), (1.714, -2.317, 23.16), (1.146, -2.486, 22.82), (0.5003, -2.677, 22.93), (0.07878, -2.802, 23.46), (0.07878, -2.802, 24.14), (0.5003, -2.677, 24.66), (1.146, -2.486, 24.78), (1.714, -2.317, 24.44), (1.692, -4.89, 23.49), (1.472, -4.809, 22.85), (0.916, -4.604, 22.51), (0.2838, -4.372, 22.63), (-0.1288, -4.22, 23.15), (-0.1288, -4.22, 23.83), (0.2838, -4.372, 24.36), (0.916, -4.604, 24.48), (1.472, -4.809, 24.14), (-0.08487, -6.857, 23.19), (-0.2125, -6.661, 22.54), (-0.5357, -6.165, 22.2), (-0.9032, -5.6, 22.32), (-1.143, -5.232, 22.85), (-1.143, -5.232, 23.53), (-0.9032, -5.6, 24.05), (-0.5357, -6.165, 24.17), (-0.2125, -6.661, 23.83), (-2.685, -7.372, 22.88), (-2.67, -7.138, 22.24), (-2.632, -6.547, 21.9), (-2.589, -5.875, 22.02), (-2.561, -5.436, 22.54), (-2.561, -5.436, 23.22), (-2.589, -5.875, 23.75), (-2.632, -6.547, 23.86), (-2.67, -7.138, 23.52), (-5.077, -6.229, 22.57), (-4.926, -6.051, 21.93), (-4.542, -5.6, 21.59), (-4.105, -5.087, 21.71), (-3.82, -4.752, 22.23), (-3.82, -4.752, 22.92), (-4.105, -5.087, 23.44), (-4.542, -5.6, 23.56), (-4.926, -6.051, 23.22), (-6.31, -3.882, 22.27), (-6.082, -3.83, 21.63), (-5.505, -3.698, 21.28), (-4.848, -3.548, 21.4), (-4.419, -3.451, 21.93), (-4.419, -3.451, 22.61), (-4.848, -3.548, 23.13), (-5.505, -3.698, 23.25), (-6.082, -3.83, 22.91), (-5.895, -1.264, 21.96), (-5.681, -1.359, 21.32), (-5.139, -1.598, 20.98), (-4.523, -1.871, 21.1), (-4.121, -2.049, 21.62), (-4.121, -2.049, 22.3), (-4.523, -1.871, 22.83), (-5.139, -1.598, 22.95), (-5.681, -1.359, 22.6), (-3.996, 0.5859, 21.66), (-3.881, 0.382, 21.01), (-3.591, -0.1341, 20.67), (-3.26, -0.7211, 20.79), (-3.044, -1.104, 21.31), (-3.044, -1.104, 22.0), (-3.26, -0.7211, 22.52), (-3.591, -0.1341, 22.64), (-3.881, 0.382, 22.3), (-1.368, 0.9326, 21.35), (-1.398, 0.7006, 20.71), (-1.474, 0.1131, 20.37), (-1.56, -0.555, 20.48), (-1.616, -0.9911, 21.01), (-1.616, -0.9911, 21.69), (-1.56, -0.555, 22.22), (-1.474, 0.1131, 22.33), (-1.398, 0.7006, 21.99), (0.9457, -0.3614, 21.04), (0.7829, -0.5294, 20.4), (0.3708, -0.955, 20.06), (-0.09784, -1.439, 20.18), (-0.4037, -1.755, 20.7), (-0.4037, -1.755, 21.39), (-0.09784, -1.439, 21.91), (0.3708, -0.955, 22.03), (0.7829, -0.5294, 21.69), (2.026, -2.782, 20.74), (1.795, -2.82, 20.1), (1.21, -2.914, 19.75), (0.5451, -3.022, 19.87), (0.1111, -3.092, 20.4), (0.1111, -3.092, 21.08), (0.5451, -3.022, 21.6), (1.21, -2.914, 21.72), (1.795, -2.82, 21.38), (1.444, -5.368, 20.43), (1.236, -5.26, 19.79), (0.711, -4.986, 19.45), (0.1137, -4.675, 19.57), (-0.2761, -4.471, 20.09), (-0.2761, -4.471, 20.77), (0.1137, -4.675, 21.3), (0.711, -4.986, 21.42), (1.236, -5.26, 21.07), (-0.5698, -7.093, 20.13), (-0.6713, -6.882, 19.48), (-0.9284, -6.348, 19.14), (-1.221, -5.741, 19.26), (-1.411, -5.345, 19.78), (-1.411, -5.345, 20.47), (-1.221, -5.741, 20.99), (-0.9284, -6.348, 21.11), (-0.6713, -6.882, 20.77), (-3.215, -7.27, 19.82), (-3.17, -7.041, 19.18), (-3.057, -6.459, 18.84), (-2.928, -5.798, 18.95), (-2.844, -5.367, 19.48), (-2.844, -5.367, 20.16), (-2.928, -5.798, 20.68), (-3.057, -6.459, 20.8), (-3.17, -7.041, 20.46), (-5.441, -5.831, 19.51), (-5.268, -5.674, 18.87), (-4.829, -5.275, 18.53), (-4.33, -4.822, 18.65), (-4.005, -4.527, 19.17), (-4.005, -4.527, 19.86), (-4.33, -4.822, 20.38), (-4.829, -5.275, 20.5), (-5.268, -5.674, 20.16), (-6.364, -3.346, 19.21), (-6.131, -3.323, 18.57), (-5.541, -3.266, 18.22), (-4.871, -3.202, 18.34), (-4.433, -3.16, 18.87), (-4.433, -3.16, 19.55), (-4.871, -3.202, 20.07), (-5.541, -3.266, 20.19), (-6.131, -3.323, 19.85), (-5.617, -0.8022, 18.9), (-5.417, -0.9235, 18.26), (-4.91, -1.231, 17.92), (-4.334, -1.58, 18.04), (-3.958, -1.808, 18.56), (-3.958, -1.808, 19.24), (-4.334, -1.58, 19.77), (-4.91, -1.231, 19.89), (-5.417, -0.9235, 19.54), (-3.497, 0.7896, 18.6), (-3.409, 0.5728, 17.95), (-3.187, 0.02368, 17.61), (-2.934, -0.6007, 17.73), (-2.769, -1.008, 18.25), (-2.769, -1.008, 18.94), (-2.934, -0.6007, 19.46), (-3.187, 0.02368, 19.58), (-3.409, 0.5728, 19.24), (-0.8462, 0.7975, 18.29), (-0.9055, 0.5712, 17.65), (-1.056, -0.001861, 17.3), (-1.227, -0.6535, 17.42), (-1.338, -1.079, 17.95), (-1.338, -1.079, 18.63), (-1.227, -0.6535, 19.15), (-1.056, -0.001861, 19.27), (-0.9055, 0.5712, 18.93), (1.283, -0.7818, 17.98), (1.1, -0.9277, 17.34), (0.6369, -1.297, 17.0), (0.1102, -1.717, 17.12), (-0.2335, -1.991, 17.64), (-0.2335, -1.991, 18.32), (0.1102, -1.717, 18.85), (0.6369, -1.297, 18.97), (1.1, -0.9277, 18.63), (2.045, -3.321, 17.68), (1.811, -3.328, 17.03), (1.219, -3.347, 16.69), (0.5455, -3.369, 16.81), (0.1061, -3.383, 17.33), (0.1061, -3.383, 18.02), (0.5455, -3.369, 18.54), (1.219, -3.347, 18.66), (1.811, -3.328, 18.32), (1.137, -5.811, 17.37), (0.9447, -5.678, 16.73), (0.4588, -5.339, 16.39), (-0.09369, -4.953, 16.51), (-0.4543, -4.702, 17.03), (-0.4543, -4.702, 17.71), (-0.09368, -4.953, 18.24), (0.4588, -5.339, 18.35), (0.9447, -5.678, 18.01), (-1.081, -7.264, 17.06), (-1.155, -7.042, 16.42), (-1.341, -6.48, 16.08), (-1.554, -5.841, 16.2), (-1.692, -5.423, 16.72), (-1.692, -5.423, 17.41), (-1.554, -5.841, 17.93), (-1.341, -6.48, 18.05), (-1.155, -7.042, 17.71), (-3.727, -7.102, 16.76), (-3.653, -6.88, 16.12), (-3.466, -6.318, 15.77), (-3.254, -5.679, 15.89), (-3.116, -5.261, 16.42), (-3.116, -5.261, 17.1), (-3.254, -5.679, 17.62), (-3.466, -6.318, 17.74), (-3.653, -6.88, 17.4), (-5.75, -5.39, 16.45), (-5.559, -5.256, 15.81), (-5.073, -4.917, 15.47), (-4.52, -4.532, 15.59), (-4.16, -4.28, 16.11), (-4.16, -4.28, 16.79), (-4.52, -4.532, 17.32), (-5.073, -4.917, 17.44), (-5.559, -5.256, 17.09), (-6.348, -2.807, 16.15), (-6.114, -2.814, 15.5), (-5.522, -2.833, 15.16), (-4.849, -2.855, 15.28), (-4.409, -2.869, 15.8), (-4.409, -2.869, 16.49), (-4.849, -2.855, 17.01), (-5.522, -2.833, 17.13), (-6.114, -2.814, 16.79), (-5.282, -0.3798, 15.84), (-5.099, -0.5256, 15.2), (-4.636, -0.895, 14.86), (-4.109, -1.315, 14.97), (-3.766, -1.589, 15.5), (-3.766, -1.589, 16.18), (-4.109, -1.315, 16.71), (-4.636, -0.895, 16.82), (-5.099, -0.5256, 16.48), (-2.976, 0.9279, 15.53), (-2.917, 0.7016, 14.89), (-2.766, 0.1286, 14.55), (-2.596, -0.523, 14.67), (-2.484, -0.9484, 15.19), (-2.484, -0.9484, 15.88), (-2.596, -0.523, 16.4), (-2.766, 0.1286, 16.52), (-2.917, 0.7016, 16.18), (-0.3459, 0.5967, 15.23), (-0.4337, 0.3798, 14.59), (-0.6561, -0.1693, 14.24), (-0.9089, -0.7937, 14.36), (-1.074, -1.201, 14.89), (-1.074, -1.201, 15.57), (-0.9089, -0.7937, 16.09), (-0.6561, -0.1693, 16.21), (-0.4337, 0.3798, 15.87), (1.564, -1.242, 14.92), (1.364, -1.363, 14.28), (0.8571, -1.67, 13.94), (0.2811, -2.019, 14.06), (-0.09494, -2.247, 14.58), (-0.09494, -2.247, 15.26), (0.2811, -2.019, 15.79), (0.8571, -1.67, 15.91), (1.364, -1.363, 15.56), (1.995, -3.858, 14.62), (1.762, -3.835, 13.97), (1.172, -3.778, 13.63), (0.5015, -3.714, 13.75), (0.06386, -3.671, 14.27), (0.06386, -3.671, 14.96), (0.5015, -3.714, 15.48), (1.172, -3.778, 15.6), (1.762, -3.835, 15.26), (0.7754, -6.212, 14.31), (0.6022, -6.054, 13.67), (0.1636, -5.656, 13.33), (-0.335, -5.203, 13.44), (-0.6605, -4.907, 13.97), (-0.6605, -4.907, 14.65), (-0.335, -5.203, 15.17), (0.1636, -5.656, 15.29), (0.6022, -6.054, 14.95), (-1.61, -7.369, 14.0), (-1.654, -7.139, 13.36), (-1.768, -6.558, 13.02), (-1.896, -5.896, 13.14), (-1.98, -5.465, 13.66), (-1.98, -5.465, 14.34), (-1.896, -5.896, 14.87), (-1.768, -6.558, 14.99), (-1.654, -7.139, 14.65), (-4.213, -6.87, 13.7), (-4.112, -6.659, 13.05), (-3.855, -6.125, 12.71), (-3.562, -5.518, 12.83), (-3.372, -5.122, 13.36), (-3.372, -5.122, 14.04), (-3.562, -5.518, 14.56), (-3.855, -6.125, 14.68), (-4.112, -6.659, 14.34), (-6.001, -4.913, 13.39), (-5.794, -4.804, 12.75), (-5.269, -4.53, 12.41), (-4.671, -4.219, 12.53), (-4.281, -4.015, 13.05), (-4.281, -4.015, 13.73), (-4.671, -4.219, 14.26), (-5.269, -4.53, 14.37), (-5.794, -4.804, 14.03), (-6.263, -2.275, 13.08), (-6.033, -2.312, 12.44), (-5.448, -2.406, 12.1), (-4.783, -2.514, 12.22), (-4.349, -2.584, 12.74), (-4.349, -2.584, 13.43), (-4.783, -2.514, 13.95), (-5.448, -2.406, 14.07), (-6.033, -2.312, 13.73), (-4.896, -0.003638, 12.78), (-4.733, -0.1717, 12.14), (-4.321, -0.5973, 11.79), (-3.852, -1.081, 11.91), (-3.547, -1.397, 12.44), (-3.547, -1.397, 13.12), (-3.852, -1.081, 13.64), (-4.321, -0.5973, 13.76), (-4.733, -0.1717, 13.42), (-2.442, 0.9984, 12.47), (-2.412, 0.7664, 11.83), (-2.336, 0.1788, 11.49), (-2.25, -0.4893, 11.61), (-2.194, -0.9254, 12.13), (-2.194, -0.9254, 12.81), (-2.25, -0.4893, 13.34), (-2.336, 0.1788, 13.46), (-2.412, 0.7664, 13.11), (0.1245, 0.3335, 12.17), (0.009686, 0.1297, 11.52), (-0.281, -0.3865, 11.18), (-0.6116, -0.9734, 11.3), (-0.8274, -1.357, 11.82), (-0.8274, -1.357, 12.51), (-0.6116, -0.9734, 13.03), (-0.281, -0.3865, 13.15), (0.009686, 0.1297, 12.81), (1.783, -1.734, 11.86), (1.569, -1.829, 11.22), (1.028, -2.069, 10.88), (0.4118, -2.341, 11.0), (0.009733, -2.519, 11.52), (0.009733, -2.519, 12.2), (0.4118, -2.341, 12.73), (1.028, -2.069, 12.84), (1.569, -1.829, 12.5), (1.876, -4.383, 11.55), (1.648, -4.331, 10.91), (1.071, -4.2, 10.57), (0.4138, -4.05, 10.69), (-0.01486, -3.952, 11.21), (-0.01486, -3.952, 11.9), (0.4138, -4.05, 12.42), (1.071, -4.2, 12.54), (1.648, -4.331, 12.2), (0.366, -6.562, 11.25), (0.2143, -6.384, 10.61), (-0.1697, -5.933, 10.26), (-0.6064, -5.42, 10.38), (-0.8914, -5.085, 10.91), (-0.8914, -5.085, 11.59), (-0.6064, -5.42, 12.11), (-0.1697, -5.933, 12.23), (0.2143, -6.384, 11.89), (-2.147, -7.405, 10.94), (-2.162, -7.171, 10.3), (-2.2, -6.58, 9.958), (-2.244, -5.908, 10.08), (-2.272, -5.469, 10.6), (-2.272, -5.469, 11.28), (-2.244, -5.908, 11.81), (-2.2, -6.58, 11.93), (-2.162, -7.171, 11.58), (-4.666, -6.577, 10.64), (-4.538, -6.381, 9.994), (-4.215, -5.884, 9.652), (-3.847, -5.32, 9.771), (-3.608, -4.951, 10.29), (-3.608, -4.951, 10.98), (-3.847, -5.32, 11.5), (-4.215, -5.884, 11.62), (-4.538, -6.381, 11.28), (-6.189, -4.407, 10.33), (-5.969, -4.326, 9.688), (-5.413, -4.122, 9.346), (-4.781, -3.889, 9.464), (-4.368, -3.737, 9.988), (-4.368, -3.737, 10.67), (-4.781, -3.889, 11.2), (-5.413, -4.122, 11.31), (-5.969, -4.326, 10.97), (-6.112, -1.757, 10.02), (-5.887, -1.824, 9.381), (-5.319, -1.993, 9.04), (-4.674, -2.184, 9.158), (-4.252, -2.309, 9.682), (-4.252, -2.309, 10.37), (-4.674, -2.184, 10.89), (-5.319, -1.993, 11.01), (-5.887, -1.824, 10.67), (-4.465, 0.32, 9.718), (-4.325, 0.1325, 9.075), (-3.971, -0.3422, 8.734), (-3.568, -0.8821, 8.852), (-3.305, -1.234, 9.376), (-3.305, -1.234, 10.06), (-3.568, -0.8821, 10.58), (-3.971, -0.3422, 10.7), (-4.325, 0.1325, 10.36)], [], [(0, 1, 3, 2), (2, 3, 5, 4), (4, 5, 7, 6), (6, 7, 9, 8), (8, 9, 11, 10), (10, 11, 13, 12), (12, 13, 15, 14), (1, 17, 26, 18), (16, 17, 1, 0), (14, 15, 17, 16), (16, 0, 63, 71), (18, 26, 35, 27), (17, 15, 25, 26), (15, 13, 24, 25), (13, 11, 23, 24), (11, 9, 22, 23), (9, 7, 21, 22), (7, 5, 20, 21), (5, 3, 19, 20), (3, 1, 18, 19), (27, 35, 44, 36), (26, 25, 34, 35), (25, 24, 33, 34), (24, 23, 32, 33), (23, 22, 31, 32), (22, 21, 30, 31), (21, 20, 29, 30), (20, 19, 28, 29), (19, 18, 27, 28), (36, 44, 53, 45), (35, 34, 43, 44), (34, 33, 42, 43), (33, 32, 41, 42), (32, 31, 40, 41), (31, 30, 39, 40), (30, 29, 38, 39), (29, 28, 37, 38), (28, 27, 36, 37), (45, 53, 62, 54), (44, 43, 52, 53), (43, 42, 51, 52), (42, 41, 50, 51), (41, 40, 49, 50), (40, 39, 48, 49), (39, 38, 47, 48), (38, 37, 46, 47), (37, 36, 45, 46), (53, 52, 61, 62), (52, 51, 60, 61), (51, 50, 59, 60), (50, 49, 58, 59), (49, 48, 57, 58), (48, 47, 56, 57), (47, 46, 55, 56), (46, 45, 54, 55), (63, 64, 65, 66, 67, 68, 69, 70, 71), (14, 16, 71, 70), (12, 14, 70, 69), (10, 12, 69, 68), (8, 10, 68, 67), (6, 8, 67, 66), (4, 6, 66, 65), (2, 4, 65, 64), (0, 2, 64, 63), (72, 73, 75, 74), (74, 75, 77, 76), (76, 77, 79, 78), (78, 79, 81, 80), (80, 81, 83, 82), (82, 83, 85, 84), (84, 85, 87, 86), (73, 89, 98, 90), (88, 89, 73, 72), (86, 87, 89, 88), (72, 74, 76, 78, 80, 82, 84, 86, 88), (90, 98, 107, 99), (89, 87, 97, 98), (87, 85, 96, 97), (85, 83, 95, 96), (83, 81, 94, 95), (81, 79, 93, 94), (79, 77, 92, 93), (77, 75, 91, 92), (75, 73, 90, 91), (99, 107, 116, 108), (98, 97, 106, 107), (97, 96, 105, 106), (96, 95, 104, 105), (95, 94, 103, 104), (94, 93, 102, 103), (93, 92, 101, 102), (92, 91, 100, 101), (91, 90, 99, 100), (108, 116, 125, 117), (107, 106, 115, 116), (106, 105, 114, 115), (105, 104, 113, 114), (104, 103, 112, 113), (103, 102, 111, 112), (102, 101, 110, 111), (101, 100, 109, 110), (100, 99, 108, 109), (117, 125, 134, 126), (116, 115, 124, 125), (115, 114, 123, 124), (114, 113, 122, 123), (113, 112, 121, 122), (112, 111, 120, 121), (111, 110, 119, 120), (110, 109, 118, 119), (109, 108, 117, 118), (125, 124, 133, 134), (124, 123, 132, 133), (123, 122, 131, 132), (122, 121, 130, 131), (121, 120, 129, 130), (120, 119, 128, 129), (119, 118, 127, 128), (118, 117, 126, 127), (136, 135, 144, 145), (145, 144, 153, 154), (154, 153, 162, 163), (163, 162, 171, 172), (172, 171, 180, 181), (181, 180, 189, 190), (190, 189, 198, 199), (199, 198, 207, 208), (208, 207, 216, 217), (217, 216, 225, 226), (226, 225, 234, 235), (235, 234, 243, 244), (244, 243, 252, 253), (253, 252, 261, 262), (262, 261, 270, 271), (271, 270, 279, 280), (280, 279, 288, 289), (289, 288, 297, 298), (298, 297, 306, 307), (307, 306, 315, 316), (316, 315, 324, 325), (325, 324, 333, 334), (334, 333, 342, 343), (343, 342, 351, 352), (352, 351, 360, 361), (361, 360, 369, 370), (370, 369, 378, 379), (379, 378, 387, 388), (388, 387, 396, 397), (397, 396, 405, 406), (406, 405, 414, 415), (415, 414, 423, 424), (424, 423, 432, 433), (433, 432, 441, 442), (442, 441, 450, 451), (451, 450, 459, 460), (460, 459, 468, 469), (469, 468, 477, 478), (478, 477, 486, 487), (487, 486, 495, 496), (496, 495, 504, 505), (505, 504, 513, 514), (514, 513, 522, 523), (523, 522, 531, 532), (532, 531, 540, 541), (541, 540, 549, 550), (550, 549, 558, 559), (559, 558, 567, 568), (137, 136, 145, 146), (146, 145, 154, 155), (155, 154, 163, 164), (164, 163, 172, 173), (173, 172, 181, 182), (182, 181, 190, 191), (191, 190, 199, 200), (200, 199, 208, 209), (209, 208, 217, 218), (218, 217, 226, 227), (227, 226, 235, 236), (236, 235, 244, 245), (245, 244, 253, 254), (254, 253, 262, 263), (263, 262, 271, 272), (272, 271, 280, 281), (281, 280, 289, 290), (290, 289, 298, 299), (299, 298, 307, 308), (308, 307, 316, 317), (317, 316, 325, 326), (326, 325, 334, 335), (335, 334, 343, 344), (344, 343, 352, 353), (353, 352, 361, 362), (362, 361, 370, 371), (371, 370, 379, 380), (380, 379, 388, 389), (389, 388, 397, 398), (398, 397, 406, 407), (407, 406, 415, 416), (416, 415, 424, 425), (425, 424, 433, 434), (434, 433, 442, 443), (443, 442, 451, 452), (452, 451, 460, 461), (461, 460, 469, 470), (470, 469, 478, 479), (479, 478, 487, 488), (488, 487, 496, 497), (497, 496, 505, 506), (506, 505, 514, 515), (515, 514, 523, 524), (524, 523, 532, 533), (533, 532, 541, 542), (542, 541, 550, 551), (551, 550, 559, 560), (560, 559, 568, 569), (138, 137, 146, 147), (147, 146, 155, 156), (156, 155, 164, 165), (165, 164, 173, 174), (174, 173, 182, 183), (183, 182, 191, 192), (192, 191, 200, 201), (201, 200, 209, 210), (210, 209, 218, 219), (219, 218, 227, 228), (228, 227, 236, 237), (237, 236, 245, 246), (246, 245, 254, 255), (255, 254, 263, 264), (264, 263, 272, 273), (273, 272, 281, 282), (282, 281, 290, 291), (291, 290, 299, 300), (300, 299, 308, 309), (309, 308, 317, 318), (318, 317, 326, 327), (327, 326, 335, 336), (336, 335, 344, 345), (345, 344, 353, 354), (354, 353, 362, 363), (363, 362, 371, 372), (372, 371, 380, 381), (381, 380, 389, 390), (390, 389, 398, 399), (399, 398, 407, 408), (408, 407, 416, 417), (417, 416, 425, 426), (426, 425, 434, 435), (435, 434, 443, 444), (444, 443, 452, 453), (453, 452, 461, 462), (462, 461, 470, 471), (471, 470, 479, 480), (480, 479, 488, 489), (489, 488, 497, 498), (498, 497, 506, 507), (507, 506, 515, 516), (516, 515, 524, 525), (525, 524, 533, 534), (534, 533, 542, 543), (543, 542, 551, 552), (552, 551, 560, 561), (561, 560, 569, 570), (139, 138, 147, 148), (148, 147, 156, 157), (157, 156, 165, 166), (166, 165, 174, 175), (175, 174, 183, 184), (184, 183, 192, 193), (193, 192, 201, 202), (202, 201, 210, 211), (211, 210, 219, 220), (220, 219, 228, 229), (229, 228, 237, 238), (238, 237, 246, 247), (247, 246, 255, 256), (256, 255, 264, 265), (265, 264, 273, 274), (274, 273, 282, 283), (283, 282, 291, 292), (292, 291, 300, 301), (301, 300, 309, 310), (310, 309, 318, 319), (319, 318, 327, 328), (328, 327, 336, 337), (337, 336, 345, 346), (346, 345, 354, 355), (355, 354, 363, 364), (364, 363, 372, 373), (373, 372, 381, 382), (382, 381, 390, 391), (391, 390, 399, 400), (400, 399, 408, 409), (409, 408, 417, 418), (418, 417, 426, 427), (427, 426, 435, 436), (436, 435, 444, 445), (445, 444, 453, 454), (454, 453, 462, 463), (463, 462, 471, 472), (472, 471, 480, 481), (481, 480, 489, 490), (490, 489, 498, 499), (499, 498, 507, 508), (508, 507, 516, 517), (517, 516, 525, 526), (526, 525, 534, 535), (535, 534, 543, 544), (544, 543, 552, 553), (553, 552, 561, 562), (562, 561, 570, 571), (140, 139, 148, 149), (149, 148, 157, 158), (158, 157, 166, 167), (167, 166, 175, 176), (176, 175, 184, 185), (185, 184, 193, 194), (194, 193, 202, 203), (203, 202, 211, 212), (212, 211, 220, 221), (221, 220, 229, 230), (230, 229, 238, 239), (239, 238, 247, 248), (248, 247, 256, 257), (257, 256, 265, 266), (266, 265, 274, 275), (275, 274, 283, 284), (284, 283, 292, 293), (293, 292, 301, 302), (302, 301, 310, 311), (311, 310, 319, 320), (320, 319, 328, 329), (329, 328, 337, 338), (338, 337, 346, 347), (347, 346, 355, 356), (356, 355, 364, 365), (365, 364, 373, 374), (374, 373, 382, 383), (383, 382, 391, 392), (392, 391, 400, 401), (401, 400, 409, 410), (410, 409, 418, 419), (419, 418, 427, 428), (428, 427, 436, 437), (437, 436, 445, 446), (446, 445, 454, 455), (455, 454, 463, 464), (464, 463, 472, 473), (473, 472, 481, 482), (482, 481, 490, 491), (491, 490, 499, 500), (500, 499, 508, 509), (509, 508, 517, 518), (518, 517, 526, 527), (527, 526, 535, 536), (536, 535, 544, 545), (545, 544, 553, 554), (554, 553, 562, 563), (563, 562, 571, 572), (141, 140, 149, 150), (150, 149, 158, 159), (159, 158, 167, 168), (168, 167, 176, 177), (177, 176, 185, 186), (186, 185, 194, 195), (195, 194, 203, 204), (204, 203, 212, 213), (213, 212, 221, 222), (222, 221, 230, 231), (231, 230, 239, 240), (240, 239, 248, 249), (249, 248, 257, 258), (258, 257, 266, 267), (267, 266, 275, 276), (276, 275, 284, 285), (285, 284, 293, 294), (294, 293, 302, 303), (303, 302, 311, 312), (312, 311, 320, 321), (321, 320, 329, 330), (330, 329, 338, 339), (339, 338, 347, 348), (348, 347, 356, 357), (357, 356, 365, 366), (366, 365, 374, 375), (375, 374, 383, 384), (384, 383, 392, 393), (393, 392, 401, 402), (402, 401, 410, 411), (411, 410, 419, 420), (420, 419, 428, 429), (429, 428, 437, 438), (438, 437, 446, 447), (447, 446, 455, 456), (456, 455, 464, 465), (465, 464, 473, 474), (474, 473, 482, 483), (483, 482, 491, 492), (492, 491, 500, 501), (501, 500, 509, 510), (510, 509, 518, 519), (519, 518, 527, 528), (528, 527, 536, 537), (537, 536, 545, 546), (546, 545, 554, 555), (555, 554, 563, 564), (564, 563, 572, 573), (142, 141, 150, 151), (151, 150, 159, 160), (160, 159, 168, 169), (169, 168, 177, 178), (178, 177, 186, 187), (187, 186, 195, 196), (196, 195, 204, 205), (205, 204, 213, 214), (214, 213, 222, 223), (223, 222, 231, 232), (232, 231, 240, 241), (241, 240, 249, 250), (250, 249, 258, 259), (259, 258, 267, 268), (268, 267, 276, 277), (277, 276, 285, 286), (286, 285, 294, 295), (295, 294, 303, 304), (304, 303, 312, 313), (313, 312, 321, 322), (322, 321, 330, 331), (331, 330, 339, 340), (340, 339, 348, 349), (349, 348, 357, 358), (358, 357, 366, 367), (367, 366, 375, 376), (376, 375, 384, 385), (385, 384, 393, 394), (394, 393, 402, 403), (403, 402, 411, 412), (412, 411, 420, 421), (421, 420, 429, 430), (430, 429, 438, 439), (439, 438, 447, 448), (448, 447, 456, 457), (457, 456, 465, 466), (466, 465, 474, 475), (475, 474, 483, 484), (484, 483, 492, 493), (493, 492, 501, 502), (502, 501, 510, 511), (511, 510, 519, 520), (520, 519, 528, 529), (529, 528, 537, 538), (538, 537, 546, 547), (547, 546, 555, 556), (556, 555, 564, 565), (565, 564, 573, 574), (143, 142, 151, 152), (152, 151, 160, 161), (161, 160, 169, 170), (170, 169, 178, 179), (179, 178, 187, 188), (188, 187, 196, 197), (197, 196, 205, 206), (206, 205, 214, 215), (215, 214, 223, 224), (224, 223, 232, 233), (233, 232, 241, 242), (242, 241, 250, 251), (251, 250, 259, 260), (260, 259, 268, 269), (269, 268, 277, 278), (278, 277, 286, 287), (287, 286, 295, 296), (296, 295, 304, 305), (305, 304, 313, 314), (314, 313, 322, 323), (323, 322, 331, 332), (332, 331, 340, 341), (341, 340, 349, 350), (350, 349, 358, 359), (359, 358, 367, 368), (368, 367, 376, 377), (377, 376, 385, 386), (386, 385, 394, 395), (395, 394, 403, 404), (404, 403, 412, 413), (413, 412, 421, 422), (422, 421, 430, 431), (431, 430, 439, 440), (440, 439, 448, 449), (449, 448, 457, 458), (458, 457, 466, 467), (467, 466, 475, 476), (476, 475, 484, 485), (485, 484, 493, 494), (494, 493, 502, 503), (503, 502, 511, 512), (512, 511, 520, 521), (521, 520, 529, 530), (530, 529, 538, 539), (539, 538, 547, 548), (548, 547, 556, 557), (557, 556, 565, 566), (566, 565, 574, 575), (135, 143, 152, 144), (144, 152, 161, 153), (153, 161, 170, 162), (162, 170, 179, 171), (171, 179, 188, 180), (180, 188, 197, 189), (189, 197, 206, 198), (198, 206, 215, 207), (207, 215, 224, 216), (216, 224, 233, 225), (225, 233, 242, 234), (234, 242, 251, 243), (243, 251, 260, 252), (252, 260, 269, 261), (261, 269, 278, 270), (270, 278, 287, 279), (279, 287, 296, 288), (288, 296, 305, 297), (297, 305, 314, 306), (306, 314, 323, 315), (315, 323, 332, 324), (324, 332, 341, 333), (333, 341, 350, 342), (342, 350, 359, 351), (351, 359, 368, 360), (360, 368, 377, 369), (369, 377, 386, 378), (378, 386, 395, 387), (387, 395, 404, 396), (396, 404, 413, 405), (405, 413, 422, 414), (414, 422, 431, 423), (423, 431, 440, 432), (432, 440, 449, 441), (441, 449, 458, 450), (450, 458, 467, 459), (459, 467, 476, 468), (468, 476, 485, 477), (477, 485, 494, 486), (486, 494, 503, 495), (495, 503, 512, 504), (504, 512, 521, 513), (513, 521, 530, 522), (522, 530, 539, 531), (531, 539, 548, 540), (540, 548, 557, 549), (549, 557, 566, 558), (558, 566, 575, 567), (568, 567, 54, 62), (569, 568, 62, 61), (570, 569, 61, 60), (571, 570, 60, 59), (572, 571, 59, 58), (573, 572, 58, 57), (574, 573, 57, 56), (575, 574, 56, 55), (567, 575, 55, 54)])
me_cylinder_014.polygons.foreach_set('use_smooth', [True] * 560)
me_cylinder_014.materials.append(mat_material)
me_cylinder_014.use_remesh_preserve_volume = False
me_cylinder_014.use_remesh_preserve_attributes = False
me_cylinder_014.use_mirror_vertex_groups = False
me_cylinder_014.update()
me_cube_013 = bpy.data.meshes.new('Cube.013')
me_cube_013.from_pydata([], [], [])
me_cube_013.use_remesh_preserve_volume = False
me_cube_013.use_remesh_preserve_attributes = False
me_cube_013.use_mirror_vertex_groups = False
me_cube_013.update()
me_cube_011 = bpy.data.meshes.new('Cube.011')
me_cube_011.from_pydata([(-1.367, -0.4897, 1.0), (-1.303, -0.3087, 1.0), (-1.262, -0.2243, 1.0), (-1.164, -0.1894, 1.0), (-1.066, -0.2243, 1.0), (-1.026, -0.3087, 1.0), (0.3048, -0.3087, 1.0), (0.3453, -0.2243, 1.0), (0.4432, -0.1894, 1.0), (0.5411, -0.2243, 1.0), (0.5817, 0.334, 1.0), (0.5411, 0.2496, 1.0), (0.4432, 0.2146, 1.0), (0.3453, 0.2496, 1.0), (0.3048, 0.334, 1.0), (-1.026, 0.334, 1.0), (-1.066, 0.2496, 1.0), (-1.164, 0.2146, 1.0), (-1.262, 0.2496, 1.0), (-1.303, 0.334, 1.0), (-1.367, 0.5149, 1.0), (0.646, -0.4897, 1.0), (0.646, 0.5149, 1.0), (-1.262, 0.4183, 1.0), (-1.164, 0.4533, 1.0), (-1.066, 0.4183, 1.0), (0.3453, 0.4183, 1.0), (0.4432, 0.4533, 1.0), (0.5411, 0.4183, 1.0), (0.5817, -0.3087, 1.0), (0.5411, -0.3931, 1.0), (0.4432, -0.4281, 1.0), (0.3453, -0.3931, 1.0), (-1.066, -0.3931, 1.0), (-1.164, -0.4281, 1.0), (-1.262, -0.3931, 1.0), (-1.367, -0.4897, -1.0), (0.646, -0.4897, -1.0), (-1.367, 0.5149, -1.0), (0.646, 0.5149, -1.0)], [], [(21, 29, 30), (30, 31, 21), (21, 0, 36, 37), (22, 21, 37), (38, 20, 22, 39), (0, 20, 36), (22, 37, 39), (20, 38, 36), (20, 24, 27, 22), (9, 11, 12, 8), (8, 12, 13, 7), (9, 29, 10, 11), (29, 21, 22, 10), (10, 22, 28), (27, 28, 22), (34, 35, 0), (1, 0, 35), (26, 25, 15, 14), (14, 15, 16, 13), (27, 24, 25, 26), (23, 24, 20), (19, 23, 20), (20, 0, 1, 19), (19, 1, 2, 18), (0, 21, 31, 34), (34, 31, 32, 33), (32, 6, 5, 33), (7, 4, 5, 6), (18, 2, 3, 17), (17, 3, 4, 16), (7, 13, 16, 4)])
me_cube_011.materials.append(mat_pcb_001)
me_cube_011.use_remesh_preserve_volume = False
me_cube_011.use_remesh_preserve_attributes = False
me_cube_011.use_mirror_vertex_groups = False
me_cube_011.update()
me_handle_out_003 = bpy.data.meshes.new('Handle.Out.003')
me_handle_out_003.from_pydata([(-1.0, -1.0, -1.0), (-1.0, 1.0, -1.0), (1.0, 1.0, -1.0), (1.0, -1.0, -1.0), (-1.0, -1.0, 1.0), (-1.0, 1.0, 1.0), (1.0, 1.0, 1.0), (1.0, -1.0, 1.0)], [], [(4, 5, 1, 0), (5, 6, 2, 1), (6, 7, 3, 2), (7, 4, 0, 3), (0, 1, 2, 3), (7, 6, 5, 4)])
me_handle_out_003.use_remesh_preserve_volume = False
me_handle_out_003.use_remesh_preserve_attributes = False
me_handle_out_003.use_mirror_vertex_groups = False
me_handle_out_003.update()
me_cylinder_002 = bpy.data.meshes.new('Cylinder.002')
me_cylinder_002.from_pydata([(-1.381, 2.173, 3.042), (-1.381, 2.173, -2.153), (-1.381, -0.956, -2.153), (-1.381, -0.956, 3.042), (0.2393, -0.3625, 3.042), (-0.2393, -0.3625, 3.042), (-0.6631, -0.1401, 3.042), (-0.935, 0.2538, 3.042), (-0.9927, 0.729, 3.042), (1.381, -0.956, 3.042), (0.9927, 0.729, 3.042), (0.935, 0.2538, 3.042), (0.6631, -0.1401, 3.042), (1.381, 2.173, 3.042), (-0.823, 1.176, 3.042), (-0.4647, 1.494, 3.042), (-8.106e-16, 1.608, 3.042), (0.4647, 1.494, 3.042), (0.823, 1.176, 3.042), (1.381, 2.173, -2.153), (1.381, -0.956, -2.153), (-7.43e-16, 1.608, 3.738), (0.4647, 1.494, 3.738), (-0.4647, 1.494, 3.738), (-0.823, 1.176, 3.738), (-0.9927, 0.729, 3.738), (-0.935, 0.2538, 3.738), (-0.6631, -0.1401, 3.738), (-0.2393, -0.3625, 3.738), (0.2393, -0.3625, 3.738), (0.6631, -0.1401, 3.738), (0.935, 0.2538, 3.738), (0.9927, 0.729, 3.738), (0.823, 1.176, 3.738), (3.337e-08, 1.439, 3.806), (0.3872, 1.344, 3.806), (-0.3872, 1.344, 3.806), (-0.6856, 1.079, 3.806), (-0.827, 0.7063, 3.806), (-0.7789, 0.3105, 3.806), (-0.5524, -0.01768, 3.806), (-0.1994, -0.203, 3.806), (0.1994, -0.203, 3.806), (0.5524, -0.01768, 3.806), (0.7789, 0.3105, 3.806), (0.827, 0.7063, 3.806), (0.6856, 1.079, 3.806), (3.328e-08, 1.242, 3.933), (0.3074, 1.166, 3.933), (-0.3074, 1.166, 3.933), (-0.5444, 0.9563, 3.933), (-0.6566, 0.6603, 3.933), (-0.6185, 0.346, 3.933), (-0.4386, 0.08545, 3.933), (-0.1583, -0.06168, 3.933), (0.1583, -0.06168, 3.933), (0.4386, 0.08545, 3.933), (0.6185, 0.346, 3.933), (0.6566, 0.6603, 3.933), (0.5444, 0.9563, 3.933), (0.1279, 1.114, 6.259), (-0.1279, 1.114, 6.259), (-0.3543, 0.9947, 6.259), (-0.4996, 0.7842, 6.259), (-0.5304, 0.5303, 6.259), (0.5304, 0.5303, 6.259), (0.4996, 0.7842, 6.259), (0.3543, 0.9947, 6.259), (-0.4398, 0.2912, 6.259), (-0.2483, 0.1216, 6.259), (4.972e-08, 0.06039, 6.259), (0.2483, 0.1216, 6.259), (0.4398, 0.2912, 6.259), (3.02e-08, -0.1245, 4.175), (0.3346, -0.04198, 4.175), (-0.3346, -0.04198, 4.175), (-0.5925, 0.1865, 4.175), (-0.7148, 0.5088, 4.175), (-0.6732, 0.8509, 4.175), (-0.4774, 1.134, 4.175), (-0.1723, 1.295, 4.175), (0.1723, 1.295, 4.175), (0.4774, 1.134, 4.175), (0.6732, 0.8509, 4.175), (0.7148, 0.5088, 4.175), (0.5925, 0.1865, 4.175), (5.679e-08, 0.01297, 4.125), (0.2717, 0.07994, 4.125), (-0.2717, 0.07994, 4.125), (-0.4811, 0.2655, 4.125), (-0.5804, 0.5271, 4.125), (-0.5466, 0.8049, 4.125), (-0.3877, 1.035, 4.125), (-0.1399, 1.165, 4.125), (0.1399, 1.165, 4.125), (0.3877, 1.035, 4.125), (0.5466, 0.8049, 4.125), (0.5804, 0.5271, 4.125), (0.4811, 0.2655, 4.125), (5.673e-08, 0.1512, 4.036), (0.2157, 0.2044, 4.036), (-0.2157, 0.2044, 4.036), (-0.382, 0.3517, 4.036), (-0.4608, 0.5594, 4.036), (-0.434, 0.78, 4.036), (-0.3078, 0.9628, 4.036), (-0.1111, 1.066, 4.036), (0.1111, 1.066, 4.036), (0.3078, 0.9628, 4.036), (0.434, 0.78, 4.036), (0.4608, 0.5594, 4.036), (0.382, 0.3517, 4.036), (0.03643, 0.7425, 6.564), (-0.03643, 0.7425, 6.564), (-0.1009, 0.7087, 6.564), (-0.1423, 0.6487, 6.564), (-0.1511, 0.5764, 6.564), (0.1511, 0.5764, 6.564), (0.1423, 0.6487, 6.564), (0.1009, 0.7087, 6.564), (-0.1253, 0.5083, 6.564), (-0.07074, 0.4599, 6.564), (9.449e-08, 0.4425, 6.564), (0.07074, 0.4599, 6.564), (0.1253, 0.5083, 6.564), (0.1067, 1.028, 6.868), (-0.1067, 1.028, 6.868), (-0.2956, 0.9284, 6.868), (-0.4168, 0.7528, 6.868), (-0.4425, 0.541, 6.868), (0.4425, 0.541, 6.868), (0.4168, 0.7528, 6.868), (0.2956, 0.9284, 6.868), (-0.3669, 0.3415, 6.868), (-0.2072, 0.2, 6.868), (5.788e-08, 0.1489, 6.868), (0.2072, 0.2, 6.868), (0.3669, 0.3415, 6.868), (0.03084, 0.7199, 7.172), (-0.03084, 0.7199, 7.172), (-0.08546, 0.6912, 7.172), (-0.1205, 0.6404, 7.172), (-0.1279, 0.5792, 7.172), (0.1279, 0.5792, 7.172), (0.1205, 0.6404, 7.172), (0.08546, 0.6912, 7.172), (-0.1061, 0.5215, 7.172), (-0.05989, 0.4806, 7.172), (9.333e-08, 0.4659, 7.172), (0.05989, 0.4806, 7.172), (0.1061, 0.5215, 7.172), (0.09171, 0.9668, 7.476), (-0.09171, 0.9668, 7.476), (-0.2541, 0.8816, 7.476), (-0.3583, 0.7306, 7.476), (-0.3804, 0.5485, 7.476), (0.3804, 0.5485, 7.476), (0.3583, 0.7306, 7.476), (0.2541, 0.8816, 7.476), (-0.3154, 0.3771, 7.476), (-0.1781, 0.2554, 7.476), (7.846e-08, 0.2115, 7.476), (0.1781, 0.2554, 7.476), (0.3154, 0.3771, 7.476), (0.02024, 0.6769, 7.781), (-0.02024, 0.6769, 7.781), (-0.05609, 0.658, 7.781), (-0.07908, 0.6247, 7.781), (-0.08396, 0.5845, 7.781), (0.08396, 0.5845, 7.781), (0.07908, 0.6247, 7.781), (0.05609, 0.658, 7.781), (-0.06961, 0.5467, 7.781), (-0.03931, 0.5198, 7.781), (8.699e-08, 0.5102, 7.781), (0.03931, 0.5198, 7.781), (0.06961, 0.5467, 7.781)], [], [(0, 1, 2, 3), (4, 5, 6, 7, 8, 0, 3, 9, 10, 11, 12), (10, 9, 13, 0, 8, 14, 15, 16, 17, 18), (13, 19, 1, 0), (1, 19, 20, 2), (19, 13, 9, 20), (16, 21, 22, 17), (15, 23, 21, 16), (33, 22, 35, 46), (17, 22, 33, 18), (14, 24, 23, 15), (8, 25, 24, 14), (7, 26, 25, 8), (6, 27, 26, 7), (5, 28, 27, 6), (4, 29, 28, 5), (12, 30, 29, 4), (11, 31, 30, 12), (10, 32, 31, 11), (18, 33, 32, 10), (46, 35, 48, 59), (32, 33, 46, 45), (31, 32, 45, 44), (30, 31, 44, 43), (29, 30, 43, 42), (28, 29, 42, 41), (27, 28, 41, 40), (26, 27, 40, 39), (25, 26, 39, 38), (24, 25, 38, 37), (23, 24, 37, 36), (21, 23, 36, 34), (22, 21, 34, 35), (48, 47, 49, 50, 51, 52, 53, 54, 55, 56, 57, 58, 59), (45, 46, 59, 58), (44, 45, 58, 57), (43, 44, 57, 56), (42, 43, 56, 55), (41, 42, 55, 54), (40, 41, 54, 53), (39, 40, 53, 52), (38, 39, 52, 51), (37, 38, 51, 50), (36, 37, 50, 49), (34, 36, 49, 47), (35, 34, 47, 48), (70, 73, 74, 71), (69, 75, 73, 70), (85, 74, 87, 98), (71, 74, 85, 72), (68, 76, 75, 69), (64, 77, 76, 68), (63, 78, 77, 64), (62, 79, 78, 63), (61, 80, 79, 62), (60, 81, 80, 61), (67, 82, 81, 60), (66, 83, 82, 67), (65, 84, 83, 66), (72, 85, 84, 65), (98, 87, 100, 111), (84, 85, 98, 97), (83, 84, 97, 96), (82, 83, 96, 95), (81, 82, 95, 94), (80, 81, 94, 93), (79, 80, 93, 92), (78, 79, 92, 91), (77, 78, 91, 90), (76, 77, 90, 89), (75, 76, 89, 88), (73, 75, 88, 86), (74, 73, 86, 87), (100, 99, 101, 102, 103, 104, 105, 106, 107, 108, 109, 110, 111), (97, 98, 111, 110), (96, 97, 110, 109), (95, 96, 109, 108), (94, 95, 108, 107), (93, 94, 107, 106), (92, 93, 106, 105), (91, 92, 105, 104), (90, 91, 104, 103), (89, 90, 103, 102), (88, 89, 102, 101), (86, 88, 101, 99), (87, 86, 99, 100), (72, 65, 117, 124), (64, 68, 120, 116), (68, 69, 121, 120), (71, 72, 124, 123), (70, 71, 123, 122), (69, 70, 122, 121), (67, 60, 112, 119), (66, 67, 119, 118), (65, 66, 118, 117), (63, 64, 116, 115), (62, 63, 115, 114), (61, 62, 114, 113), (60, 61, 113, 112), (124, 117, 130, 137), (116, 120, 133, 129), (120, 121, 134, 133), (123, 124, 137, 136), (122, 123, 136, 135), (121, 122, 135, 134), (119, 112, 125, 132), (118, 119, 132, 131), (117, 118, 131, 130), (115, 116, 129, 128), (114, 115, 128, 127), (113, 114, 127, 126), (112, 113, 126, 125), (137, 130, 143, 150), (129, 133, 146, 142), (133, 134, 147, 146), (136, 137, 150, 149), (135, 136, 149, 148), (134, 135, 148, 147), (132, 125, 138, 145), (131, 132, 145, 144), (130, 131, 144, 143), (128, 129, 142, 141), (127, 128, 141, 140), (126, 127, 140, 139), (125, 126, 139, 138), (150, 143, 156, 163), (142, 146, 159, 155), (146, 147, 160, 159), (149, 150, 163, 162), (148, 149, 162, 161), (147, 148, 161, 160), (145, 138, 151, 158), (144, 145, 158, 157), (143, 144, 157, 156), (141, 142, 155, 154), (140, 141, 154, 153), (139, 140, 153, 152), (138, 139, 152, 151), (163, 156, 169, 176), (155, 159, 172, 168), (159, 160, 173, 172), (162, 163, 176, 175), (161, 162, 175, 174), (160, 161, 174, 173), (158, 151, 164, 171), (157, 158, 171, 170), (156, 157, 170, 169), (154, 155, 168, 167), (153, 154, 167, 166), (152, 153, 166, 165), (151, 152, 165, 164), (164, 165, 166, 167, 168, 172, 173, 174, 175, 176, 169, 170, 171)])
me_cylinder_002.polygons.foreach_set('material_index', [2, 2, 2, 2, 2, 2, 2, 2, 2, 2, 2, 2, 2, 2, 2, 2, 2, 2, 2, 2, 1, 2, 2, 2, 2, 2, 2, 2, 2, 2, 2, 2, 2, 1, 1, 1, 1, 1, 1, 1, 1, 1, 1, 1, 1, 1, 2, 2, 1, 2, 2, 2, 2, 2, 2, 2, 2, 2, 2, 2, 1, 1, 1, 1, 1, 1, 1, 1, 1, 1, 1, 1, 1, 1, 1, 1, 1, 1, 1, 1, 1, 1, 1, 1, 1, 1, 2, 2, 2, 2, 2, 2, 2, 2, 2, 2, 2, 2, 2, 2, 2, 2, 2, 2, 2, 2, 2, 2, 2, 2, 2, 2, 2, 2, 2, 2, 2, 2, 2, 2, 2, 2, 2, 2, 2, 2, 2, 2, 2, 2, 2, 2, 2, 2, 2, 2, 2, 2, 2, 2, 2, 2, 2, 2, 2, 2, 2, 2, 2, 2, 2, 2])
me_cylinder_002.materials.append(mat_gold_002)
me_cylinder_002.materials.append(mat_material_003)
me_cylinder_002.materials.append(mat_chip_without_text)
me_cylinder_002.materials.append(mat_screen)
me_cylinder_002.materials.append(mat_pcb_000)
me_cylinder_002.materials.append(mat_metalswitch)
me_cylinder_002.materials.append(mat_chip_000)
me_cylinder_002.use_remesh_preserve_volume = False
me_cylinder_002.use_remesh_preserve_attributes = False
me_cylinder_002.use_mirror_vertex_groups = False
me_cylinder_002.update()

# ---- curves / text
cu_nurbspath_005 = bpy.data.curves.new('NurbsPath.005', 'CURVE')
cu_nurbspath_005.dimensions = '3D'
_sp = cu_nurbspath_005.splines.new('NURBS'); _sp.points.add(1)
_sp.points.foreach_set('co', [-0.0008837, 1.553e-07, -0.00709, 1.0, -5.594, 0.001836, 0.1262, 1.0])
_sp.order_u = 2
_sp.order_v = 0
_sp.use_endpoint_u = True
cu_nurbspath_005.use_path = True
cu_nurbspath_005.use_path_clamp = True
cu_nurbspath_005.bevel_resolution = 0
cu_nurbspath_005.fill_mode = 'HALF'

# ---- objects
ob_antenna_handle_in = bpy.data.objects.new('Antenna.Handle.In', me_handle_out_000)
ob_cube_012 = bpy.data.objects.new('Cube.012', me_cube_020)
ob_cylinder_010 = bpy.data.objects.new('Cylinder.010', me_cylinder_015)
ob_cylinder_009 = bpy.data.objects.new('Cylinder.009', me_cylinder_014)
ob_axis = bpy.data.objects.new('axis', me_cube_013)
ob_board_001 = bpy.data.objects.new('Board.001', me_cube_011)
ob_path_sortie_001 = bpy.data.objects.new('Path.Sortie.001', cu_nurbspath_005)
ob_antenna_handle_out = bpy.data.objects.new('Antenna.Handle.Out', me_handle_out_003)
ob_cylinder_003 = bpy.data.objects.new('Cylinder.003', me_cylinder_002)

# ---- transforms, parenting, visibility, modifiers, constraints
ob_antenna_handle_in.location = (1.509, 0.0617, 7.117)
ob_antenna_handle_in.scale = (0.02, 0.02, 0.02)
ob_antenna_handle_in.lineart.crease_threshold = 0.0
ob_cube_012.location = (1.017, -0.1592, 0.3687)
ob_cube_012.rotation_euler = (0.0, -0.0, 1.571)
ob_cube_012.scale = (0.04079, 0.2196, 0.249)
ob_cube_012.lock_rotations_4d = False
ob_cube_012.empty_display_type = 'ARROWS'
ob_cube_012.lineart.crease_threshold = 0.0
ob_cylinder_010.location = (1.855, -1.164e-07, 0.7709)
ob_cylinder_010.rotation_euler = (0.0, -0.0, -0.1745)
ob_cylinder_010.scale = (0.08896, 0.08896, 0.08896)
ob_cylinder_010.lineart.crease_threshold = 0.0
ob_cylinder_009.location = (1.504, 0.0617, 3.803)
ob_cylinder_009.rotation_euler = (-2.687e-07, 3.142, -0.1745)
ob_cylinder_009.scale = (0.08896, 0.08896, 0.08896)
ob_cylinder_009.lineart.crease_threshold = 0.0
ob_axis.location = (1.864, 0.0, 0.0)
ob_axis.rotation_euler = (0.0, -0.0, -0.1745)
ob_axis.scale = (0.08896, 0.08896, 0.08896)
ob_axis.lineart.crease_threshold = 0.0
ob_board_001.location = (1.302, 0.0, 0.0)
ob_board_001.scale = (3.378, 3.919, 0.03365)
ob_board_001.lineart.crease_threshold = 0.0
ob_path_sortie_001.location = (1.084, -0.0174, 0.304)
ob_path_sortie_001.lineart.crease_threshold = 0.0
ob_antenna_handle_out.location = (-4.51, -0.01557, 0.4302)
ob_antenna_handle_out.scale = (0.00742, 0.00742, 0.00742)
ob_antenna_handle_out.lineart.crease_threshold = 0.0
ob_cylinder_003.location = (-2.572, -0.01557, 0.2823)
ob_cylinder_003.rotation_euler = (1.571, 6.972e-15, -7.854)
ob_cylinder_003.scale = (0.2492, 0.2492, 0.2492)
ob_cylinder_003.lineart.crease_threshold = 0.0

# ---- collection membership
col_collection_1.objects.link(ob_antenna_handle_in)
col_collection_1.objects.link(ob_cube_012)
col_collection_1.objects.link(ob_cylinder_010)
col_collection_1.objects.link(ob_cylinder_009)
col_collection_1.objects.link(ob_axis)
col_collection_1.objects.link(ob_board_001)
col_collection_1.objects.link(ob_path_sortie_001)
col_collection_1.objects.link(ob_antenna_handle_out)
col_collection_1.objects.link(ob_cylinder_003)

# ---- scene / render settings (as saved in the file)
scene.frame_start = 1; scene.frame_end = 250; scene.frame_set(0)
scene.render.engine = 'BLENDER_EEVEE_NEXT'
scene.render.dither_intensity = 0.0
scene.cycles.use_denoising = False
scene.cycles.samples = 10
scene.cycles.sampling_pattern = 'TABULATED_SOBOL'
scene.cycles.light_sampling_threshold = 0.0
scene.cycles.use_adaptive_sampling = False
scene.cycles.use_light_tree = False
scene.cycles.blur_glossy = 0.0
scene.cycles.volume_bounces = 1
scene.cycles.pixel_filter_type = 'GAUSSIAN'
scene.cycles.sample_clamp_indirect = 0.0
scene.view_settings.view_transform = 'Standard'
bpy.context.view_layer.update()

# ---- added for rendering (the .blend has no active camera and no usable light): camera, sun
cam_auto = bpy.data.cameras.new('AutoCamera')
cam_auto.lens = 50.0
cam_auto.sensor_width = 36.0
cam_auto.clip_end = 1000.0
ob_auto_camera = bpy.data.objects.new('AutoCamera', cam_auto)
scene.collection.objects.link(ob_auto_camera)
ob_auto_camera.location = (10.6127, -13.9013, 12.5176)
ob_auto_camera.rotation_euler = (1.09748, -7.21219e-08, 0.694738)
scene.camera = ob_auto_camera
light_auto_sun = bpy.data.lights.new('AutoSun', 'SUN')
light_auto_sun.energy = 3.0
light_auto_sun.angle = 0.0523599
ob_auto_sun = bpy.data.objects.new('AutoSun', light_auto_sun)
scene.collection.objects.link(ob_auto_sun)
ob_auto_sun.rotation_euler = (0.872665, 0.174533, 0.523599)
bpy.context.view_layer.update()

